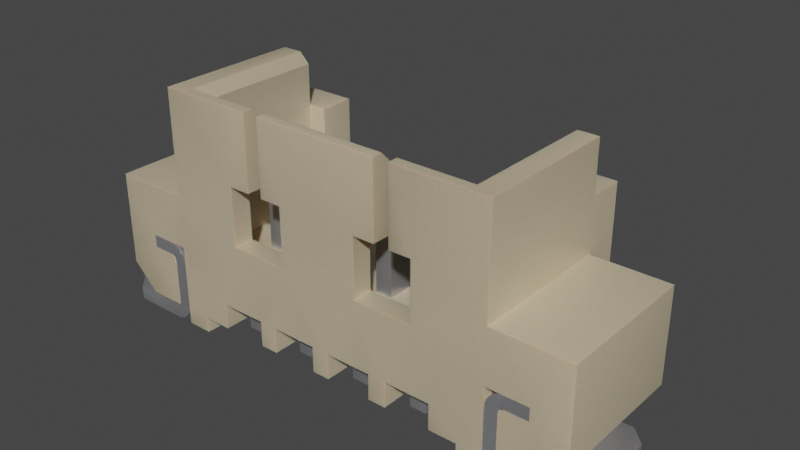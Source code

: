# Source: Molex_PicoBlade_53398-0471_1x04-1MP_P1.25mm_Vertical.blend  (saved by Blender 3.2.14; exported with 4.5.12 LTS)
import bpy
from mathutils import Matrix  # noqa: F401  (used for matrix-valued properties, if any)

bpy.ops.wm.read_factory_settings(use_empty=True)
scene = bpy.context.scene
scene.name = 'Scene'

# ---- collections
col_collection = bpy.data.collections.new('Collection'); scene.collection.children.link(col_collection)

# ---- materials (node trees are filled in below, after node groups)
mat_plastic_case_beige = bpy.data.materials.new('plastic_case_beige')
mat_plastic_case_beige.use_transparent_shadow = False
mat_plastic_case_beige.preview_render_type = 'CUBE'
mat_metal_pins = bpy.data.materials.new('metal_pins')
mat_metal_pins.use_transparent_shadow = False
mat_metal_pins.preview_render_type = 'CUBE'

# ---- node groups
ng_auto_smooth = bpy.data.node_groups.new('Auto Smooth', 'GeometryNodeTree')
_s = ng_auto_smooth.interface.new_socket(name='Geometry', in_out='OUTPUT', socket_type='NodeSocketGeometry')
_s = ng_auto_smooth.interface.new_socket(name='Geometry', in_out='INPUT', socket_type='NodeSocketGeometry')
_s = ng_auto_smooth.interface.new_socket(name='Angle', in_out='INPUT', socket_type='NodeSocketFloat')
_s.subtype = 'ANGLE'
_s.min_value = 0.0
_s.max_value = 3.142
ng_auto_smooth.is_modifier = True
_N = ng_auto_smooth.nodes; _L = ng_auto_smooth.links
n0 = _N.new('NodeGroupOutput'); n0.name = 'Group Output'; n0.location = (480, -100)
n1 = _N.new('NodeGroupInput'); n1.name = 'Group Input'; n1.location = (-420, -300)
n2 = _N.new('NodeGroupInput'); n2.name = 'Group Input.001'; n2.location = (-60, -100)
n3 = _N.new('GeometryNodeSetShadeSmooth'); n3.name = 'Set Shade Smooth'; n3.location = (120, -100)
n3.domain = 'EDGE'
n4 = _N.new('GeometryNodeSetShadeSmooth'); n4.name = 'Set Shade Smooth.001'; n4.location = (300, -100)
n5 = _N.new('GeometryNodeInputMeshEdgeAngle'); n5.name = 'Edge Angle'; n5.location = (-420, -220)
n6 = _N.new('GeometryNodeInputEdgeSmooth'); n6.name = 'Is Edge Smooth'; n6.location = (-60, -160)
n7 = _N.new('GeometryNodeInputShadeSmooth'); n7.name = 'Is Face Smooth'; n7.location = (-240, -340)
n8 = _N.new('FunctionNodeBooleanMath'); n8.name = 'Boolean Math'; n8.location = (-60, -220)
n9 = _N.new('FunctionNodeCompare'); n9.name = 'Compare'; n9.location = (-240, -180)
n9.operation = 'LESS_EQUAL'
_L.new(n5.outputs[0], n9.inputs[0])
_L.new(n4.outputs[0], n0.inputs[0])
_L.new(n1.outputs[1], n9.inputs[1])
_L.new(n9.outputs[0], n8.inputs[0])
_L.new(n7.outputs[0], n8.inputs[1])
_L.new(n2.outputs[0], n3.inputs[0])
_L.new(n6.outputs[0], n3.inputs[1])
_L.new(n3.outputs[0], n4.inputs[0])
_L.new(n8.outputs[0], n3.inputs[2])
n0.is_active_output = True

# ---- material node trees
mat_plastic_case_beige.use_nodes = True; mat_plastic_case_beige.node_tree.nodes.clear()
_N = mat_plastic_case_beige.node_tree.nodes; _L = mat_plastic_case_beige.node_tree.links
n0 = _N.new('ShaderNodeMapping'); n0.name = 'Mapping'; n0.location = (-1285, 476)
n0.inputs[3].default_value = (3.0, 1.0, 1.0)
n1 = _N.new('ShaderNodeOutputMaterial'); n1.name = 'Material Output.001'; n1.location = (26, 511)
n2 = _N.new('ShaderNodeTexCoord'); n2.name = 'Texture Coordinate'; n2.location = (-1524, 391)
n3 = _N.new('ShaderNodeTexNoise'); n3.name = 'Noise Texture'; n3.location = (-936, 387)
n3.inputs[2].default_value = 80.0
n3.inputs[3].default_value = 10.8
n3.inputs[4].default_value = 0.917
n3.inputs[8].default_value = 1.6
n4 = _N.new('ShaderNodeBump'); n4.name = 'Bump'; n4.location = (-650, 112)
n4.inputs[0].default_value = 0.05
n4.inputs[1].default_value = 1.0
n4.inputs[2].default_value = 1.0
n5 = _N.new('ShaderNodeValToRGB'); n5.name = 'ColorRamp'; n5.location = (-628, 397)
while len(n5.color_ramp.elements) > 1: n5.color_ramp.elements.remove(n5.color_ramp.elements[-1])
n5.color_ramp.elements[0].position = 0.0; n5.color_ramp.elements[0].color = (0.4187, 0.3465, 0.2389, 1.0)
_e = n5.color_ramp.elements.new(1.0); _e.color = (1.0, 0.8122, 0.55, 1.0)
n6 = _N.new('ShaderNodeBsdfPrincipled'); n6.name = 'Principled BSDF.001'; n6.location = (-306, 487)
n6.distribution = 'GGX'
n6.subsurface_method = 'BURLEY'
n6.inputs[1].default_value = 0.02
n6.inputs[2].default_value = 0.4636
n6.inputs[3].default_value = 1.4
n6.inputs[8].default_value = 1.0
n6.inputs[10].default_value = 0.1
n6.inputs[13].default_value = 0.3
n6.inputs[18].default_value = 0.2
n6.inputs[27].default_value = (0.0, 0.0, 0.0, 1.0)
n6.inputs[28].default_value = 1.0
n7 = _N.new('ShaderNodeMix'); n7.name = 'Mix'; n7.location = (-476, 367)
n7.data_type = 'RGBA'
n7.inputs[0].default_value = 0.1
n7.inputs[7].default_value = (0.2029, 0.2525, 0.1267, 1.0)
_L.new(n6.outputs[0], n1.inputs[0])
_L.new(n0.outputs[0], n3.inputs[0])
_L.new(n2.outputs[0], n0.inputs[0])
_L.new(n3.outputs[0], n5.inputs[0])
_L.new(n3.outputs[0], n4.inputs[3])
_L.new(n4.outputs[0], n6.inputs[5])
_L.new(n5.outputs[0], n7.inputs[6])
_L.new(n7.outputs[2], n6.inputs[0])
n1.is_active_output = True
mat_metal_pins.use_nodes = True; mat_metal_pins.node_tree.nodes.clear()
_N = mat_metal_pins.node_tree.nodes; _L = mat_metal_pins.node_tree.links
n0 = _N.new('ShaderNodeMapping'); n0.name = 'Mapping'; n0.location = (-1447, -91)
n0.inputs[3].default_value = (4.8, 1.2, 1.1)
n1 = _N.new('ShaderNodeBsdfPrincipled'); n1.name = 'Principled BSDF'; n1.location = (-560, 254)
n1.distribution = 'GGX'
n1.subsurface_method = 'BURLEY'
n1.inputs[1].default_value = 0.7818
n1.inputs[2].default_value = 0.2886
n1.inputs[3].default_value = 1.45
n1.inputs[13].default_value = 0.0
n1.inputs[27].default_value = (0.0, 0.0, 0.0, 1.0)
n1.inputs[28].default_value = 1.0
n2 = _N.new('ShaderNodeOutputMaterial'); n2.name = 'Material Output.002'; n2.location = (-205, 253)
n2.width = 213
n3 = _N.new('ShaderNodeTexNoise'); n3.name = 'Noise Texture.002'; n3.location = (-1228, -73)
n3.inputs[2].default_value = 0.1
n3.inputs[3].default_value = 7.0
n3.inputs[4].default_value = 0.6
n3.inputs[8].default_value = 0.4
n4 = _N.new('ShaderNodeTexCoord'); n4.name = 'Texture Coordinate'; n4.location = (-1636, -116)
n5 = _N.new('ShaderNodeMix'); n5.name = 'Mix.001'; n5.location = (-921, 45)
n5.data_type = 'RGBA'
n5.inputs[6].default_value = (0.9398, 0.9547, 1.0, 1.0)
n5.inputs[7].default_value = (0.13, 0.1259, 0.1359, 1.0)
n6 = _N.new('ShaderNodeBump'); n6.name = 'Bump.001'; n6.location = (-1001, -227)
n6.inputs[0].default_value = 0.05
n6.inputs[1].default_value = 0.01
n6.inputs[2].default_value = 1.0
_L.new(n1.outputs[0], n2.inputs[0])
_L.new(n3.outputs[0], n6.inputs[3])
_L.new(n0.outputs[0], n3.inputs[0])
_L.new(n3.outputs[0], n5.inputs[0])
_L.new(n4.outputs[3], n0.inputs[0])
_L.new(n5.outputs[2], n1.inputs[0])
_L.new(n6.outputs[0], n1.inputs[5])
n2.is_active_output = True

# ---- world
world_world = bpy.data.worlds.new('World'); scene.world = world_world
world_world.use_nodes = True; world_world.node_tree.nodes.clear()
_N = world_world.node_tree.nodes; _L = world_world.node_tree.links
n0 = _N.new('ShaderNodeOutputWorld'); n0.name = 'World Output'; n0.location = (300, 300)
n1 = _N.new('ShaderNodeBackground'); n1.name = 'Background'; n1.location = (10, 300)
n1.inputs[0].default_value = (0.05088, 0.05088, 0.05088, 1.0)
_L.new(n1.outputs[0], n0.inputs[0])
n0.is_active_output = True
world_world.color = (0.05088, 0.05088, 0.05088)
world_world.use_sun_shadow = False
world_world.sun_shadow_jitter_overblur = 0.0

# ---- meshes
me_shape_9_indexedfaceset = bpy.data.meshes.new('SHAPE_9_IndexedFaceSet')
me_shape_9_indexedfaceset.from_pydata([(-1.093, -0.6693, 0.6693), (1.093, -0.6693, 1.772), (0.6004, -0.6693, 1.772), (0.4823, -0.6693, 1.28), (-0.7677, -0.6693, 0.8268), (-1.093, 0.2756, 1.772), (-1.171, -0.748, 1.85), (-1.171, 0.2756, 1.85), (-0.6004, -0.748, 1.85), (-0.6004, -0.8268, 1.28), (-0.6004, -0.8268, 1.85), (-0.6004, -0.6693, 1.772), (-1.467, -0.8268, 0.6299), (-0.9154, -0.8268, 0.1181), (-0.4232, -0.8268, 0.315), (-0.0689, -0.8268, 0.1181), (0.0689, -0.8268, 0.1181), (0.4232, -0.8268, 0.1181), (1.329, -0.8268, 0.4921), (1.427, -0.8268, 0.4921), (1.427, -0.8268, 0.1378), (1.428, -0.8268, 0.131), (0.6004, -0.8268, 1.85), (0.7677, -0.8268, 0.8268), (0.315, -0.8268, 1.28), (-0.7677, -0.8268, 0.8268), (-1.329, -0.8268, 1.85), (-1.43, -0.8268, 0.1243), (-1.644, -0.8268, 0.6299), (-1.329, 0.6299, 0.0), (-1.329, -0.8268, 0.0), (-1.329, -0.8268, 0.1378), (-1.329, 0.2756, 1.043), (-1.329, -0.8268, 1.043), (-1.329, 0.2756, 1.85), (-1.329, 0.5512, 1.457), (-1.329, 0.5512, 0.6693), (-1.093, 0.2756, 0.6693), (-1.093, -0.6693, 1.772), (-0.7677, -0.8268, 1.28), (-0.6004, -0.6693, 1.28), (-1.329, 0.03937, 0.6299), (-1.329, -0.8268, 0.6299), (-1.88, -0.8268, 0.09843), (-1.456, -0.8268, 0.09977), (-1.447, -0.8268, 0.1037), (-1.439, -0.8268, 0.11), (-1.429, -0.8268, 0.5023), (-1.456, -0.8268, 0.5302), (-1.644, -0.8268, 0.5315), (-1.398, -0.8268, 0.6115), (-1.369, -0.8268, 0.5896), (-1.347, -0.8268, 0.561), (-1.329, -0.8268, 0.4921), (-1.347, -0.8268, 0.0689), (-1.369, -0.8268, 0.04036), (-1.427, 0.03937, 0.4921), (-1.427, -0.8268, 0.4921), (-1.427, -0.8268, 0.1181), (-1.428, -0.8268, 0.131), (-1.427, -0.8268, 0.1378), (-1.329, 0.03937, 0.1181), (-1.432, 0.03937, 0.1181), (-1.722, -0.8268, 0.1181), (-1.919, -0.8268, 0.315), (-1.919, 0.2756, 1.043), (-1.919, -0.8268, 1.043), (-0.7677, -0.6693, 1.28), (-0.315, -0.8268, 1.28), (-0.315, -0.6693, 0.8268), (-0.315, -0.8268, 0.8268), (-0.4823, -0.8268, 1.28), (-0.4823, -0.6693, 1.28), (-0.315, -0.6693, 1.28), (-0.4823, -0.8268, 1.85), (-0.4823, -0.748, 1.85), (0.4823, -0.748, 1.85), (0.4823, -0.8268, 1.28), (0.4823, -0.8268, 1.85), (0.4823, -0.6693, 1.772), (0.315, -0.6693, 1.28), (0.315, -0.8268, 0.8268), (0.315, -0.6693, 0.8268), (0.7677, -0.6693, 0.8268), (0.7677, -0.6693, 1.28), (0.7677, -0.8268, 1.28), (0.6004, -0.8268, 1.28), (0.6004, -0.748, 1.85), (0.6004, -0.6693, 1.28), (1.171, -0.748, 1.85), (1.329, 0.2756, 1.85), (1.329, -0.8268, 0.0), (1.329, -0.8268, 0.1378), (1.329, 0.5512, 1.457), (1.329, -0.8268, 1.85), (1.329, -0.8268, 1.043), (1.329, 0.2756, 0.1181), (1.329, 0.2756, 1.043), (1.919, 0.2756, 1.043), (1.919, -0.8268, 1.043), (1.722, 0.2756, 0.1181), (1.919, -0.8268, 0.315), (1.722, -0.8268, 0.1181), (1.432, 0.03937, 0.1181), (1.427, 0.03937, 0.1181), (1.43, -0.8268, 0.1243), (1.88, -0.8268, 0.09843), (1.456, -0.8268, 0.09977), (1.427, -0.8268, 0.1181), (1.429, -0.8268, 0.5023), (1.432, -0.8268, 0.5118), (1.439, -0.8268, 0.52), (1.447, -0.8268, 0.5262), (1.456, -0.8268, 0.5302), (1.644, -0.8268, 0.5315), (1.644, -0.8268, 0.6299), (1.398, -0.8268, 0.6115), (1.347, -0.8268, 0.561), (1.333, -0.8268, 0.5278), (1.333, -0.8268, 0.1021), (1.431, -0.8268, 0.004695), (1.467, 0.03937, 0.5315), (1.467, -0.8268, 0.5315), (1.329, 0.03937, 0.6299), (1.329, -0.8268, 0.6299), (1.329, 0.03937, 0.4921), (1.132, 0.6299, 0.0), (1.132, -0.8268, 0.0), (1.132, -0.8268, 0.1181), (0.9154, 0.6299, 0.1181), (0.9154, -0.8268, 0.1181), (0.9154, -0.8268, 0.315), (0.561, -0.8268, 0.315), (0.9154, 0.6299, 0.315), (0.8012, -0.7087, 0.315), (0.6752, 0.5118, 0.315), (0.561, 0.6299, 0.315), (0.561, 0.6299, 0.1181), (0.561, -0.8268, 0.1181), (0.4232, 0.6299, 0.1181), (0.4232, -0.8268, 0.315), (0.1831, -0.4626, 0.315), (0.1831, 0.5118, 0.315), (0.3091, 0.5118, 0.315), (0.0689, -0.8268, 0.315), (-0.0689, 0.6299, 0.1181), (0.0689, 0.6299, 0.1181), (-0.0689, -0.8268, 0.315), (-0.4232, 0.6299, 0.315), (-0.1831, -0.4626, 0.315), (-0.1831, -0.7087, 0.315), (-0.3091, -0.4626, 0.315), (-0.3091, -0.2264, 0.315), (-0.4232, -0.8268, 0.1181), (-0.4232, 0.6299, 0.1181), (-0.561, -0.8268, 0.1181), (-0.561, 0.6299, 0.1181), (-0.561, -0.8268, 0.315), (-0.9154, 0.6299, 0.315), (-0.6752, -0.7087, 0.315), (-0.9154, -0.8268, 0.315), (-1.132, -0.8268, 0.1181), (-0.9154, 0.6299, 0.1181), (-1.132, -0.8268, 0.0), (-1.132, 0.6299, 0.1181), (-1.132, 0.6299, 0.0), (1.329, 0.6299, 0.0), (1.329, 0.6299, 0.6693), (-1.329, 0.6299, 0.6693), (-0.561, 0.6299, 0.315), (-0.0689, 0.6299, 0.315), (0.0689, 0.6299, 0.315), (0.4232, 0.6299, 0.315), (1.132, 0.6299, 0.1181), (1.093, 0.2756, 0.6693), (-0.1831, -0.4626, 0.6693), (-0.3091, -0.4626, 0.6693), (0.1831, -0.4626, 0.6693), (-0.8012, -0.4626, 0.6693), (-0.8012, -0.2264, 0.6693), (0.8012, -0.2264, 0.6693), (0.6752, -0.4626, 0.6693), (-1.329, 0.2756, 1.457), (-1.329, 0.2756, 0.1181), (-1.722, 0.2756, 0.1181), (-1.919, 0.2756, 0.315), (-1.329, 0.03937, 0.1312), (-1.329, 0.03937, 0.1378), (-1.333, -0.8268, 0.1021), (-1.398, -0.8268, 0.01846), (-1.431, -0.8268, 0.004695), (-1.467, 0.03937, 0.0), (-1.329, 0.03937, 0.1246), (-1.093, 0.2756, 1.457), (-0.9547, 0.2756, 1.457), (-0.4823, -0.6693, 1.772), (1.093, -0.6693, 0.6693), (1.093, 0.2756, 1.772), (-1.467, 0.03937, 0.6299), (-1.431, -0.8268, 0.6252), (-1.333, -0.8268, 0.5278), (-1.329, 0.03937, 0.4921), (-1.431, 0.03937, 0.6252), (-1.369, 0.03937, 0.5896), (-1.333, 0.03937, 0.5278), (-1.398, 0.03937, 0.6115), (-1.347, 0.03937, 0.561), (-1.998, -0.7087, 0.09843), (-1.998, -0.7087, 0.0), (-1.467, -0.8268, 0.0), (-1.88, -0.8268, 0.0), (-1.467, 0.03937, 0.5315), (-1.467, -0.8268, 0.5315), (-1.432, -0.8268, 0.5118), (-1.439, -0.8268, 0.52), (-1.447, -0.8268, 0.5262), (-1.432, -0.8268, 0.1181), (-1.467, 0.03937, 0.09843), (-1.447, 0.03937, 0.1037), (-1.439, 0.03937, 0.11), (-1.467, -0.8268, 0.09843), (-1.429, 0.03937, 0.5023), (-1.432, 0.03937, 0.5118), (-1.439, 0.03937, 0.52), (-1.447, 0.03937, 0.5262), (-1.456, 0.03937, 0.5302), (-1.88, 0.03937, 0.0), (-1.88, 0.03937, 0.09843), (-1.456, 0.03937, 0.09977), (-1.427, 0.03937, 0.1181), (-1.33, 0.03937, 0.1181), (-1.339, 0.03937, 0.08652), (-1.354, 0.03937, 0.05783), (-1.376, 0.03937, 0.03363), (-1.403, 0.03937, 0.01531), (-1.434, 0.03937, 0.003881), (1.171, 0.2756, 1.85), (1.329, 0.2756, 1.457), (1.329, 0.03937, 0.1378), (1.354, 0.03937, 0.05783), (1.467, 0.03937, 0.0), (1.347, -0.8268, 0.0689), (1.369, -0.8268, 0.04036), (1.398, -0.8268, 0.01846), (1.329, 0.03937, 0.1181), (1.33, 0.03937, 0.1181), (1.329, 0.03937, 0.1312), (1.329, 0.03937, 0.1246), (1.919, 0.2756, 0.315), (0.9547, 0.5512, 1.457), (0.9547, 0.2756, 1.457), (1.093, 0.2756, 1.457), (0.9547, 0.5512, 0.6693), (1.329, 0.5512, 0.6693), (1.88, 0.03937, 0.0), (1.88, 0.03937, 0.09843), (1.456, 0.03937, 0.09977), (1.447, 0.03937, 0.1037), (1.339, 0.03937, 0.08652), (1.376, 0.03937, 0.03363), (1.403, 0.03937, 0.01531), (1.434, 0.03937, 0.003881), (1.467, 0.03937, 0.09843), (1.439, 0.03937, 0.11), (1.467, -0.8268, 0.09843), (1.447, -0.8268, 0.1037), (1.439, -0.8268, 0.11), (1.432, -0.8268, 0.1181), (1.998, -0.07874, 0.0), (1.998, -0.7087, 0.0), (1.467, -0.8268, 0.0), (1.88, -0.8268, 0.0), (1.398, 0.03937, 0.6115), (1.347, 0.03937, 0.561), (1.333, 0.03937, 0.5278), (1.467, -0.8268, 0.6299), (1.431, -0.8268, 0.6252), (1.369, -0.8268, 0.5896), (1.427, 0.03937, 0.4921), (1.429, 0.03937, 0.5023), (1.447, 0.03937, 0.5262), (1.456, 0.03937, 0.5302), (1.998, -0.7087, 0.09843), (1.432, 0.03937, 0.5118), (1.439, 0.03937, 0.52), (1.467, 0.03937, 0.6299), (1.431, 0.03937, 0.6252), (1.369, 0.03937, 0.5896), (0.6752, -0.7087, 0.315), (0.8012, 0.5118, 0.315), (0.8012, -0.2264, 0.315), (0.8012, -0.4626, 0.315), (0.8012, 0.8268, 0.0), (0.8012, 0.6299, 0.1772), (0.6752, -0.2264, 0.315), (0.6752, -0.4626, 0.315), (0.6752, -0.7087, 0.1181), (0.6752, 0.5709, 0.0), (0.6752, 0.6299, 0.1772), (0.3091, -0.2264, 0.315), (0.3091, -0.4626, 0.315), (0.3091, 0.4724, 0.1181), (0.3091, 0.8268, 0.1772), (0.3091, 0.6299, 0.1772), (0.1831, -0.2264, 0.315), (0.1831, -0.7087, 0.315), (0.1831, 0.4724, 0.1181), (0.1831, 0.8268, 0.1772), (0.1831, 0.6299, 0.1772), (0.3091, -0.7087, 0.315), (0.3091, -0.7087, 0.1181), (0.1831, -0.7087, 0.1181), (-0.1831, 0.6299, 0.1772), (-0.3091, 0.5118, 0.315), (-0.3091, 0.5709, 0.0), (-0.3091, 0.8268, 0.1772), (-0.3091, -0.7087, 0.315), (-0.1831, -0.7087, 0.1181), (-0.1831, 0.5118, 0.315), (-0.1831, -0.2264, 0.315), (-0.8012, -0.2264, 0.315), (-0.8012, -0.4626, 0.315), (-0.8012, 0.4724, 0.1181), (-0.8012, 0.6299, 0.1772), (-0.8012, -0.7087, 0.315), (-0.8012, -0.7087, 0.1181), (-0.6752, -0.2264, 0.315), (-0.6752, -0.4626, 0.315), (-0.6752, -0.7087, 0.1181), (-0.6752, 0.8268, 0.0), (-0.6752, 0.8268, 0.1772), (-0.6752, 0.6299, 0.1772), (-0.6752, 0.5118, 0.315), (-0.8012, 0.5118, 0.315), (0.9547, 0.2756, 0.6693), (-0.9547, 0.5512, 1.457), (-0.9547, 0.5512, 0.6693), (-0.9547, 0.2756, 0.6693), (-0.1831, -0.2264, 0.6693), (-0.3091, -0.2264, 0.6693), (-0.1831, -0.2264, 1.339), (-0.3091, -0.2264, 1.339), (0.1831, -0.2264, 0.6693), (0.3091, -0.4626, 0.6693), (0.3091, -0.2264, 0.6693), (-0.6752, -0.2264, 0.6693), (-0.6752, -0.2264, 1.339), (-0.6752, -0.4626, 0.6693), (0.8012, -0.2264, 1.339), (0.8012, -0.4626, 1.339), (0.6752, -0.2264, 0.6693), (0.6752, -0.2264, 1.339), (0.8012, -0.4626, 0.6693), (-1.998, -0.07874, 0.09843), (-1.998, -0.07874, 0.0), (1.998, -0.07874, 0.09843), (0.8012, -0.7087, 0.1181), (0.8012, 0.4724, 0.1181), (0.6752, 0.4724, 0.1181), (0.8012, 0.8268, 0.1772), (0.6752, 0.8268, 0.1772), (0.8012, 0.5709, 0.0), (0.6752, 0.8268, 0.0), (0.1831, 0.8268, 0.0), (0.3091, 0.8268, 0.0), (0.3091, 0.5709, 0.0), (0.1831, 0.5709, 0.0), (-0.3091, 0.6299, 0.1772), (-0.1831, 0.8268, 0.1772), (-0.1831, 0.8268, 0.0), (-0.3091, 0.8268, 0.0), (-0.3091, 0.4724, 0.1181), (-0.1831, 0.5709, 0.0), (-0.3091, -0.7087, 0.1181), (-0.1831, 0.4724, 0.1181), (-0.8012, 0.8268, 0.1772), (-0.8012, 0.5709, 0.0), (-0.6752, 0.5709, 0.0), (-0.8012, 0.8268, 0.0), (-0.6752, 0.4724, 0.1181), (-0.2894, -0.4232, 1.535), (-0.2028, -0.4232, 1.535), (-0.1831, -0.4626, 1.339), (-0.2028, -0.2657, 1.535), (-0.3091, -0.4626, 1.339), (-0.2894, -0.2657, 1.535), (0.1831, -0.2264, 1.339), (0.1831, -0.4626, 1.339), (0.3091, -0.2264, 1.339), (0.3091, -0.4626, 1.339), (0.2894, -0.4232, 1.535), (0.2894, -0.2657, 1.535), (0.2028, -0.2657, 1.535), (-0.6949, -0.4232, 1.535), (-0.6949, -0.2657, 1.535), (-0.8012, -0.2264, 1.339), (-0.8012, -0.4626, 1.339), (-0.6752, -0.4626, 1.339), (0.7815, -0.4232, 1.535), (0.7815, -0.2657, 1.535), (0.6752, -0.4626, 1.339), (0.2028, -0.4232, 1.535), (-0.7815, -0.2657, 1.535), (-0.7815, -0.4232, 1.535), (0.6949, -0.2657, 1.535), (0.6949, -0.4232, 1.535)], [], [(67, 0, 4), (69, 4, 0), (38, 0, 67), (11, 67, 40), (11, 38, 67), (195, 72, 73), (80, 73, 69), (80, 69, 82), (196, 83, 82), (196, 82, 69), (196, 69, 0), (84, 83, 196), (79, 80, 3), (79, 195, 73), (79, 73, 80), (2, 88, 84), (1, 2, 84), (1, 84, 196), (10, 26, 6), (8, 10, 6), (34, 6, 26), (7, 6, 34), (7, 38, 6), (5, 38, 7), (38, 11, 8), (38, 8, 6), (11, 40, 9), (10, 8, 11), (10, 11, 9), (28, 66, 33), (64, 66, 28), (49, 64, 28), (12, 28, 33), (39, 26, 10), (39, 33, 26), (42, 12, 33), (57, 49, 212), (9, 39, 10), (63, 64, 49), (68, 71, 74), (25, 42, 33), (25, 33, 39), (60, 63, 49), (60, 49, 57), (27, 60, 59), (216, 63, 60), (216, 60, 27), (161, 31, 53), (161, 30, 31), (160, 53, 42), (160, 161, 53), (160, 42, 25), (163, 30, 161), (13, 161, 160), (24, 68, 74), (24, 74, 78), (157, 160, 25), (157, 25, 70), (77, 24, 78), (14, 157, 70), (153, 155, 157), (153, 157, 14), (85, 22, 94), (85, 86, 22), (81, 68, 24), (81, 70, 68), (147, 14, 70), (144, 70, 81), (144, 147, 70), (16, 15, 147), (16, 147, 144), (140, 144, 81), (132, 81, 23), (132, 140, 81), (95, 23, 85), (95, 85, 94), (17, 140, 132), (138, 17, 132), (131, 132, 23), (124, 23, 95), (124, 131, 23), (18, 131, 124), (275, 124, 95), (128, 130, 131), (128, 131, 18), (115, 95, 99), (115, 275, 95), (114, 19, 122), (92, 128, 18), (20, 19, 114), (105, 21, 20), (267, 105, 20), (91, 128, 92), (91, 127, 128), (102, 20, 114), (102, 267, 20), (101, 102, 114), (101, 114, 115), (101, 115, 99), (32, 35, 182), (26, 182, 34), (29, 168, 36), (183, 29, 36), (33, 182, 26), (33, 32, 182), (61, 29, 183), (31, 61, 187), (30, 61, 31), (30, 29, 61), (183, 36, 32), (35, 32, 36), (5, 7, 34), (5, 34, 182), (5, 182, 193), (0, 193, 37), (38, 5, 193), (38, 193, 0), (9, 67, 39), (9, 40, 67), (42, 198, 12), (42, 41, 198), (212, 49, 28), (212, 28, 12), (48, 12, 199), (48, 212, 12), (215, 199, 50), (215, 48, 199), (51, 214, 215), (51, 215, 50), (213, 214, 51), (52, 213, 51), (200, 57, 47), (200, 47, 213), (200, 213, 52), (53, 57, 200), (60, 57, 53), (58, 46, 216), (209, 210, 43), (209, 43, 220), (209, 220, 44), (31, 58, 60), (31, 60, 53), (190, 44, 45), (190, 209, 44), (188, 58, 31), (54, 58, 188), (189, 45, 46), (189, 190, 45), (55, 46, 58), (55, 189, 46), (55, 58, 54), (212, 56, 57), (212, 211, 56), (58, 216, 27), (58, 27, 59), (60, 58, 59), (230, 61, 183), (229, 230, 183), (62, 229, 183), (184, 62, 183), (63, 216, 62), (63, 62, 184), (64, 63, 184), (64, 184, 185), (66, 64, 185), (66, 185, 65), (33, 66, 65), (33, 65, 32), (39, 4, 25), (39, 67, 4), (25, 69, 70), (25, 4, 69), (70, 73, 68), (70, 69, 73), (68, 72, 71), (68, 73, 72), (74, 195, 75), (71, 72, 195), (71, 195, 74), (76, 74, 75), (76, 78, 74), (79, 3, 77), (78, 76, 79), (78, 79, 77), (77, 80, 24), (77, 3, 80), (24, 82, 81), (24, 80, 82), (81, 83, 23), (81, 82, 83), (23, 84, 85), (23, 83, 84), (85, 88, 86), (85, 84, 88), (22, 2, 87), (86, 88, 2), (86, 2, 22), (89, 22, 87), (94, 22, 89), (90, 89, 236), (90, 94, 89), (244, 96, 166), (253, 167, 166), (253, 166, 96), (91, 244, 166), (92, 238, 244), (92, 244, 91), (237, 93, 97), (95, 237, 97), (94, 90, 237), (94, 237, 95), (253, 97, 93), (97, 253, 96), (95, 98, 99), (95, 97, 98), (99, 248, 101), (99, 98, 248), (101, 100, 102), (101, 248, 100), (245, 96, 244), (104, 96, 245), (103, 96, 104), (100, 96, 103), (102, 103, 267), (102, 100, 103), (108, 105, 267), (108, 21, 105), (20, 21, 108), (122, 115, 114), (122, 275, 115), (113, 276, 275), (113, 275, 122), (112, 116, 276), (112, 276, 113), (277, 112, 111), (277, 116, 112), (110, 277, 111), (117, 277, 110), (118, 109, 19), (118, 110, 109), (118, 117, 110), (18, 118, 19), (20, 18, 19), (108, 267, 266), (270, 106, 271), (270, 264, 106), (270, 107, 264), (92, 20, 108), (92, 18, 20), (120, 265, 107), (120, 107, 270), (119, 92, 108), (241, 119, 108), (243, 266, 265), (243, 265, 120), (242, 108, 266), (242, 266, 243), (242, 241, 108), (122, 19, 278), (122, 278, 121), (124, 275, 285), (124, 285, 123), (124, 125, 18), (124, 123, 125), (166, 126, 127), (166, 127, 91), (127, 126, 173), (127, 173, 128), (129, 128, 173), (129, 130, 128), (129, 131, 130), (129, 133, 131), (134, 132, 131), (134, 288, 132), (295, 132, 288), (291, 134, 131), (294, 132, 295), (290, 291, 131), (136, 294, 135), (289, 136, 135), (133, 289, 290), (133, 136, 289), (131, 133, 290), (136, 132, 294), (138, 136, 137), (138, 132, 136), (139, 138, 137), (139, 17, 138), (139, 140, 17), (139, 172, 140), (309, 144, 140), (309, 305, 144), (141, 144, 305), (300, 309, 140), (304, 144, 141), (299, 300, 140), (171, 304, 142), (143, 171, 142), (172, 143, 299), (172, 171, 143), (140, 172, 299), (171, 144, 304), (16, 171, 146), (16, 144, 171), (145, 16, 146), (145, 15, 16), (145, 147, 15), (145, 170, 147), (150, 14, 147), (150, 316, 14), (151, 14, 316), (149, 150, 147), (152, 14, 151), (319, 149, 147), (148, 152, 313), (170, 313, 318), (170, 318, 319), (170, 148, 313), (147, 170, 319), (148, 14, 152), (153, 148, 154), (153, 14, 148), (156, 153, 154), (156, 155, 153), (156, 157, 155), (156, 169, 157), (159, 160, 157), (159, 324, 160), (321, 160, 324), (327, 159, 157), (320, 160, 321), (326, 327, 157), (158, 320, 333), (332, 158, 333), (169, 332, 326), (169, 158, 332), (157, 169, 326), (158, 160, 320), (13, 158, 162), (13, 160, 158), (164, 13, 162), (164, 161, 13), (165, 163, 161), (165, 161, 164), (165, 29, 30), (165, 30, 163), (53, 41, 42), (53, 201, 41), (173, 166, 167), (133, 173, 167), (126, 166, 173), (129, 173, 133), (136, 133, 167), (172, 136, 167), (137, 136, 172), (139, 137, 172), (171, 172, 167), (145, 146, 171), (145, 171, 170), (156, 154, 148), (156, 148, 169), (168, 158, 169), (168, 148, 170), (168, 171, 167), (168, 170, 171), (168, 169, 148), (164, 162, 158), (164, 158, 168), (29, 165, 164), (29, 164, 168), (181, 352, 196), (180, 196, 352), (174, 196, 180), (343, 181, 196), (334, 180, 350), (334, 174, 180), (177, 343, 196), (344, 350, 181), (344, 181, 343), (344, 334, 350), (252, 167, 253), (252, 344, 342), (252, 334, 344), (338, 342, 177), (338, 177, 175), (0, 176, 175), (0, 178, 347), (0, 347, 176), (345, 339, 176), (345, 176, 347), (179, 178, 0), (337, 345, 179), (337, 339, 345), (37, 337, 179), (37, 179, 0), (336, 338, 339), (336, 252, 342), (336, 342, 338), (336, 339, 337), (168, 336, 36), (0, 177, 196), (0, 175, 177), (167, 336, 168), (167, 252, 336), (335, 35, 36), (335, 36, 336), (35, 193, 182), (335, 194, 193), (335, 193, 35), (183, 185, 184), (32, 65, 185), (32, 185, 183), (192, 61, 230), (187, 61, 186), (186, 61, 192), (186, 31, 187), (192, 31, 186), (230, 188, 31), (230, 31, 192), (231, 54, 188), (231, 188, 230), (232, 55, 54), (232, 54, 231), (233, 189, 55), (233, 55, 232), (234, 190, 189), (234, 189, 233), (235, 209, 190), (235, 190, 234), (191, 209, 235), (193, 194, 337), (193, 337, 37), (195, 79, 76), (195, 76, 75), (87, 1, 89), (2, 1, 87), (251, 1, 196), (251, 196, 174), (197, 1, 251), (202, 12, 198), (202, 199, 12), (205, 50, 199), (205, 199, 202), (203, 51, 50), (203, 50, 205), (206, 52, 51), (206, 51, 203), (204, 200, 52), (204, 52, 206), (201, 53, 200), (201, 200, 204), (41, 205, 202), (41, 203, 205), (41, 206, 203), (41, 201, 204), (41, 204, 206), (198, 41, 202), (43, 210, 208), (43, 208, 207), (208, 210, 209), (354, 209, 191), (354, 208, 209), (226, 354, 191), (225, 211, 212), (225, 212, 48), (224, 48, 215), (224, 225, 48), (223, 215, 214), (223, 224, 215), (222, 214, 213), (222, 223, 214), (221, 213, 47), (221, 222, 213), (56, 47, 57), (56, 221, 47), (219, 62, 216), (219, 216, 46), (218, 46, 45), (218, 219, 46), (228, 45, 44), (228, 218, 45), (217, 44, 220), (217, 228, 44), (220, 43, 207), (217, 207, 353), (217, 353, 227), (217, 220, 207), (223, 221, 56), (223, 222, 221), (223, 225, 224), (223, 211, 225), (223, 56, 211), (229, 62, 219), (191, 227, 226), (191, 217, 227), (235, 228, 217), (235, 217, 191), (231, 230, 229), (234, 218, 228), (234, 228, 235), (232, 231, 229), (233, 219, 218), (233, 229, 219), (233, 218, 234), (233, 232, 229), (1, 197, 236), (1, 236, 89), (197, 251, 237), (90, 236, 197), (90, 197, 237), (261, 270, 240), (261, 120, 270), (260, 243, 120), (260, 120, 261), (259, 242, 243), (259, 243, 260), (239, 241, 242), (239, 242, 259), (258, 119, 241), (258, 241, 239), (245, 92, 119), (245, 119, 258), (247, 92, 245), (246, 92, 247), (238, 92, 246), (244, 238, 246), (244, 246, 247), (245, 244, 247), (248, 96, 100), (248, 98, 97), (248, 97, 96), (249, 251, 250), (93, 237, 251), (93, 251, 249), (93, 249, 252), (93, 252, 253), (104, 263, 103), (240, 254, 255), (240, 255, 262), (261, 262, 256), (261, 240, 262), (258, 104, 245), (260, 256, 257), (260, 261, 256), (239, 104, 258), (259, 257, 263), (259, 263, 104), (259, 260, 257), (259, 104, 239), (256, 262, 264), (256, 264, 107), (257, 107, 265), (257, 256, 107), (263, 265, 266), (263, 257, 265), (103, 266, 267), (103, 263, 266), (271, 106, 282), (271, 282, 269), (269, 270, 271), (268, 240, 270), (268, 270, 269), (254, 240, 268), (274, 18, 125), (274, 118, 18), (273, 117, 118), (273, 118, 274), (287, 277, 117), (287, 117, 273), (272, 116, 277), (272, 277, 287), (286, 276, 116), (286, 116, 272), (285, 275, 276), (285, 276, 286), (279, 278, 19), (279, 19, 109), (283, 109, 110), (283, 279, 109), (284, 110, 111), (284, 283, 110), (280, 111, 112), (280, 284, 111), (281, 112, 113), (281, 280, 112), (121, 113, 122), (121, 281, 113), (264, 282, 106), (262, 355, 282), (262, 255, 355), (262, 282, 264), (121, 278, 279), (121, 279, 283), (121, 283, 284), (121, 284, 280), (121, 280, 281), (272, 287, 123), (273, 123, 287), (286, 272, 123), (274, 123, 273), (125, 123, 274), (285, 286, 123), (296, 288, 134), (296, 134, 356), (291, 356, 134), (290, 356, 291), (293, 361, 357), (289, 293, 357), (289, 357, 290), (292, 361, 293), (359, 292, 293), (356, 290, 357), (135, 298, 293), (135, 293, 289), (295, 288, 296), (294, 295, 296), (298, 358, 297), (135, 358, 298), (135, 294, 358), (362, 298, 297), (360, 298, 362), (296, 358, 294), (300, 310, 309), (299, 310, 300), (303, 365, 301), (143, 303, 301), (143, 301, 299), (364, 365, 303), (302, 364, 303), (310, 299, 301), (142, 308, 303), (142, 303, 143), (141, 305, 311), (304, 141, 311), (308, 306, 366), (142, 306, 308), (142, 304, 306), (363, 308, 366), (307, 308, 363), (311, 306, 304), (311, 305, 309), (311, 309, 310), (313, 367, 312), (313, 312, 318), (151, 316, 373), (152, 151, 373), (367, 371, 314), (313, 371, 367), (313, 152, 371), (370, 367, 314), (315, 367, 370), (373, 371, 152), (373, 316, 150), (373, 150, 317), (149, 317, 150), (319, 317, 149), (312, 372, 374), (318, 312, 374), (318, 374, 319), (369, 372, 312), (368, 369, 312), (317, 319, 374), (321, 324, 325), (320, 321, 325), (323, 322, 376), (333, 322, 323), (333, 320, 322), (378, 323, 376), (375, 323, 378), (325, 322, 320), (325, 324, 159), (325, 159, 328), (327, 328, 159), (326, 328, 327), (331, 377, 379), (332, 331, 379), (332, 379, 326), (329, 377, 331), (330, 329, 331), (328, 326, 379), (333, 323, 331), (333, 331, 332), (250, 251, 174), (250, 174, 334), (194, 335, 336), (194, 336, 337), (249, 250, 334), (249, 334, 252), (176, 384, 382), (176, 382, 175), (340, 175, 382), (340, 338, 175), (341, 339, 338), (341, 338, 340), (341, 384, 176), (341, 176, 339), (386, 387, 177), (386, 177, 342), (177, 387, 389), (177, 389, 343), (388, 343, 389), (388, 344, 343), (386, 342, 344), (386, 344, 388), (346, 347, 397), (346, 345, 347), (395, 179, 345), (395, 345, 346), (395, 396, 178), (395, 178, 179), (178, 396, 397), (178, 397, 347), (348, 352, 349), (348, 180, 352), (351, 350, 180), (351, 180, 348), (351, 400, 181), (351, 181, 350), (181, 400, 349), (181, 349, 352), (353, 208, 354), (353, 207, 208), (227, 354, 226), (227, 353, 354), (254, 355, 255), (254, 268, 355), (355, 268, 269), (355, 269, 282), (358, 296, 356), (358, 356, 357), (298, 360, 359), (298, 359, 293), (360, 362, 292), (360, 292, 359), (362, 297, 361), (362, 361, 292), (297, 358, 357), (297, 357, 361), (308, 307, 302), (308, 302, 303), (307, 363, 364), (307, 364, 302), (363, 366, 365), (363, 365, 364), (366, 306, 301), (366, 301, 365), (306, 311, 310), (306, 310, 301), (367, 315, 368), (367, 368, 312), (315, 370, 369), (315, 369, 368), (370, 314, 372), (370, 372, 369), (314, 371, 374), (314, 374, 372), (371, 373, 317), (371, 317, 374), (323, 375, 330), (323, 330, 331), (375, 378, 329), (375, 329, 330), (378, 376, 377), (378, 377, 329), (376, 322, 379), (376, 379, 377), (322, 325, 328), (322, 328, 379), (384, 381, 382), (384, 380, 381), (382, 381, 383), (340, 382, 383), (341, 383, 385), (340, 383, 341), (341, 380, 384), (341, 385, 380), (386, 401, 387), (386, 392, 401), (387, 390, 389), (387, 401, 390), (389, 390, 391), (388, 389, 391), (386, 391, 392), (388, 391, 386), (397, 393, 394), (346, 397, 394), (395, 394, 402), (346, 394, 395), (395, 403, 396), (395, 402, 403), (396, 393, 397), (396, 403, 393), (349, 398, 399), (348, 349, 399), (351, 399, 404), (348, 399, 351), (351, 405, 400), (351, 404, 405), (400, 398, 349), (400, 405, 398), (380, 385, 383), (380, 383, 381), (401, 392, 391), (401, 391, 390), (403, 402, 394), (403, 394, 393), (405, 404, 399), (405, 399, 398)])
me_shape_9_indexedfaceset.polygons.foreach_set('use_smooth', [True] * 808)
me_shape_9_indexedfaceset.polygons.foreach_set('material_index', [0, 0, 0, 0, 0, 0, 0, 0, 0, 0, 0, 0, 0, 0, 0, 0, 0, 0, 0, 0, 0, 0, 0, 0, 0, 0, 0, 0, 0, 0, 0, 0, 0, 0, 0, 0, 0, 0, 0, 0, 0, 0, 0, 0, 0, 0, 0, 0, 0, 0, 0, 0, 0, 0, 0, 0, 0, 0, 0, 0, 0, 0, 0, 0, 0, 0, 0, 0, 0, 0, 0, 0, 0, 0, 0, 0, 0, 0, 0, 0, 0, 0, 0, 0, 0, 0, 0, 0, 0, 0, 0, 0, 0, 0, 0, 0, 0, 0, 0, 0, 0, 0, 0, 0, 0, 0, 0, 0, 0, 0, 0, 0, 0, 0, 0, 0, 0, 0, 0, 0, 0, 1, 1, 1, 1, 1, 1, 1, 1, 1, 1, 1, 1, 1, 1, 1, 1, 1, 1, 1, 1, 1, 1, 1, 1, 1, 1, 1, 1, 1, 1, 0, 0, 1, 1, 1, 0, 0, 0, 0, 0, 0, 0, 0, 0, 0, 0, 0, 0, 0, 0, 0, 0, 0, 0, 0, 0, 0, 0, 0, 0, 0, 0, 0, 0, 0, 0, 0, 0, 0, 0, 0, 0, 0, 0, 0, 0, 0, 0, 0, 0, 0, 0, 0, 0, 0, 0, 0, 0, 0, 0, 0, 0, 0, 0, 0, 0, 0, 0, 0, 0, 0, 0, 0, 0, 1, 1, 1, 1, 1, 1, 1, 1, 1, 1, 1, 1, 1, 1, 1, 1, 1, 1, 1, 1, 1, 1, 1, 1, 1, 1, 1, 1, 1, 1, 1, 1, 1, 0, 0, 0, 0, 0, 0, 0, 0, 0, 0, 0, 0, 0, 0, 0, 0, 0, 0, 0, 0, 0, 0, 0, 0, 0, 0, 0, 0, 0, 0, 0, 0, 0, 0, 0, 0, 0, 0, 0, 0, 0, 0, 0, 0, 0, 0, 0, 0, 0, 0, 0, 0, 0, 0, 0, 0, 0, 0, 0, 0, 0, 0, 0, 0, 0, 0, 0, 0, 0, 0, 0, 0, 0, 0, 0, 0, 0, 0, 0, 0, 0, 0, 0, 0, 0, 0, 0, 0, 0, 0, 0, 0, 0, 0, 0, 0, 0, 0, 0, 0, 0, 0, 0, 0, 0, 0, 0, 0, 0, 0, 0, 0, 0, 0, 0, 0, 0, 0, 0, 0, 0, 0, 0, 0, 0, 0, 0, 0, 0, 0, 0, 0, 0, 0, 0, 0, 0, 0, 0, 0, 0, 0, 0, 0, 0, 0, 0, 0, 0, 0, 0, 0, 0, 0, 0, 0, 0, 1, 1, 1, 1, 1, 1, 1, 1, 1, 1, 1, 1, 1, 1, 1, 0, 0, 0, 0, 0, 0, 0, 0, 0, 1, 1, 1, 1, 1, 1, 1, 1, 1, 1, 1, 1, 0, 0, 0, 0, 0, 0, 1, 1, 1, 1, 1, 1, 1, 1, 1, 1, 1, 1, 1, 1, 1, 1, 1, 1, 1, 1, 1, 1, 1, 1, 1, 1, 1, 1, 1, 1, 0, 0, 0, 0, 0, 1, 1, 1, 1, 1, 1, 1, 1, 1, 1, 1, 1, 1, 0, 0, 0, 0, 0, 1, 1, 1, 1, 1, 1, 1, 1, 1, 1, 1, 1, 1, 1, 1, 0, 0, 0, 0, 0, 0, 0, 0, 0, 0, 0, 1, 1, 1, 1, 1, 1, 1, 1, 1, 1, 1, 1, 1, 1, 1, 1, 1, 1, 1, 1, 1, 1, 1, 1, 1, 1, 1, 1, 1, 1, 1, 1, 1, 1, 1, 1, 1, 1, 1, 1, 1, 1, 1, 1, 1, 1, 1, 1, 1, 1, 1, 1, 1, 1, 1, 0, 0, 0, 0, 0, 0, 0, 0, 0, 0, 0, 1, 1, 1, 1, 1, 1, 1, 1, 1, 1, 1, 1, 1, 1, 1, 1, 1, 1, 1, 1, 1, 1, 1, 1, 1, 1, 1, 1, 1, 1, 1, 1, 1, 1, 1, 1, 1, 1, 1, 1, 1, 1, 1, 1, 1, 1, 1, 1, 1, 1, 1, 1, 1, 1, 1, 1, 1, 1, 1, 1, 1, 1, 1, 1, 1, 1, 1, 1, 1, 1, 1, 1, 1, 1, 1, 1, 1, 1, 1, 1, 0, 0, 0, 0, 0, 0, 1, 1, 1, 1, 1, 1, 1, 1, 1, 1, 1, 1, 1, 1, 1, 1, 1, 1, 1, 1, 1, 1, 1, 1, 1, 1, 1, 1, 1, 1, 1, 1, 1, 1, 1, 1, 1, 1, 1, 1, 1, 1, 1, 1, 1, 1, 1, 1, 1, 1, 1, 1, 1, 1, 1, 1, 1, 1, 1, 1, 1, 1, 1, 1, 1, 1, 1, 1, 1, 1, 1, 1, 1, 1, 1, 1, 1, 1, 1, 1, 1, 1, 1, 1, 1, 1, 1, 1, 1, 1, 1, 1, 1, 1, 1, 1, 1, 1, 1, 1, 1, 1, 1, 1, 1, 1, 1, 1, 1, 1, 1, 1, 1, 1, 1, 1, 1, 1, 1, 1])
_uv = me_shape_9_indexedfaceset.uv_layers.new(name='UVMap')
_uv.uv.foreach_set('vector', [0.1486, 0.5536, 0.0, 0.0, 0.1486, 0.1429, 0.3559, 0.1429, 0.1486, 0.1429, 0.0, 0.0, 0.0, 1.0, 0.0, 0.0, 0.1486, 0.5536, 0.2252, 1.0, 0.1486, 0.5536, 0.2252, 0.5536, 0.2252, 1.0, 0.0, 1.0, 0.1486, 0.5536, 0.2793, 1.0, 0.2793, 0.5536, 0.3559, 0.5536, 0.6441, 0.5536, 0.3559, 0.5536, 0.3559, 0.1429, 0.6441, 0.5536, 0.3559, 0.1429, 0.6441, 0.1429, 1.0, 0.0, 0.8514, 0.1429, 0.6441, 0.1429, 1.0, 0.0, 0.6441, 0.1429, 0.3559, 0.1429, 1.0, 0.0, 0.3559, 0.1429, 0.0, 0.0, 0.8514, 0.5536, 0.8514, 0.1429, 1.0, 0.0, 0.7207, 1.0, 0.6441, 0.5536, 0.7207, 0.5536, 0.7207, 1.0, 0.2793, 1.0, 0.3559, 0.5536, 0.7207, 1.0, 0.3559, 0.5536, 0.6441, 0.5536, 0.7748, 1.0, 0.7748, 0.5536, 0.8514, 0.5536, 1.0, 1.0, 0.7748, 1.0, 0.8514, 0.5536, 1.0, 1.0, 0.8514, 0.5536, 1.0, 0.0, 0.0, 1.0, 0.0, 0.0, 0.07143, 0.2162, 0.07143, 1.0, 0.0, 1.0, 0.07143, 0.2162, 1.0, 0.0, 0.07143, 0.2162, 0.0, 0.0, 1.0, 0.2162, 0.07143, 0.2162, 1.0, 0.0, 1.0, 1.0, 0.07692, 0.0, 0.0, 1.0, 1.0, 0.0, 0.07692, 0.0, 1.0, 1.0, 0.1379, 0.0, 1.0, 0.0, 1.0, 1.0, 0.1379, 0.0, 1.0, 1.0, 0.0, 1.0, 0.8621, 1.0, 0.0, 1.0, 0.0, 0.0, 1.0, 0.0, 1.0, 0.5, 0.8621, 1.0, 1.0, 0.0, 0.8621, 1.0, 0.0, 0.0, 0.07179, 0.3404, 0.0, 0.5638, 0.1538, 0.5638, 0.0, 0.1702, 0.0, 0.5638, 0.07179, 0.3404, 0.07179, 0.2872, 0.0, 0.1702, 0.07179, 0.3404, 0.1179, 0.3404, 0.07179, 0.3404, 0.1538, 0.5638, 0.3, 0.6915, 0.1538, 1.0, 0.3436, 1.0, 0.3, 0.6915, 0.1538, 0.5638, 0.1538, 1.0, 0.1538, 0.3404, 0.1179, 0.3404, 0.1538, 0.5638, 0.1282, 0.266, 0.07179, 0.2872, 0.1179, 0.2872, 0.3436, 0.6915, 0.3, 0.6915, 0.3436, 1.0, 0.05128, 0.06383, 0.0, 0.1702, 0.07179, 0.2872, 0.4179, 0.6915, 0.3744, 0.6915, 0.3744, 1.0, 0.3, 0.4468, 0.1538, 0.3404, 0.1538, 0.5638, 0.3, 0.4468, 0.1538, 0.5638, 0.3, 0.6915, 0.1282, 0.07447, 0.05128, 0.06383, 0.07179, 0.2872, 0.1282, 0.07447, 0.07179, 0.2872, 0.1282, 0.266, 0.1276, 0.06719, 0.1282, 0.07447, 0.128, 0.07077, 0.1268, 0.06383, 0.05128, 0.06383, 0.1282, 0.07447, 0.1268, 0.06383, 0.1282, 0.07447, 0.1276, 0.06719, 0.2051, 0.06383, 0.1538, 0.07447, 0.1538, 0.266, 0.2051, 0.06383, 0.1538, 0.0, 0.1538, 0.07447, 0.2615, 0.1702, 0.1538, 0.266, 0.1538, 0.3404, 0.2615, 0.1702, 0.2051, 0.06383, 0.1538, 0.266, 0.2615, 0.1702, 0.1538, 0.3404, 0.3, 0.4468, 0.2051, 0.0, 0.1538, 0.0, 0.2051, 0.06383, 0.2615, 0.06383, 0.2051, 0.06383, 0.2615, 0.1702, 0.5821, 0.6915, 0.4179, 0.6915, 0.3744, 1.0, 0.5821, 0.6915, 0.3744, 1.0, 0.6256, 1.0, 0.3538, 0.1702, 0.2615, 0.1702, 0.3, 0.4468, 0.3538, 0.1702, 0.3, 0.4468, 0.4179, 0.4468, 0.6256, 0.6915, 0.5821, 0.6915, 0.6256, 1.0, 0.3897, 0.1702, 0.3538, 0.1702, 0.4179, 0.4468, 0.3897, 0.06383, 0.3538, 0.06383, 0.3538, 0.1702, 0.3897, 0.06383, 0.3538, 0.1702, 0.3897, 0.1702, 0.7, 0.6915, 0.6564, 1.0, 0.8462, 1.0, 0.7, 0.6915, 0.6564, 0.6915, 0.6564, 1.0, 0.5821, 0.4468, 0.4179, 0.6915, 0.5821, 0.6915, 0.5821, 0.4468, 0.4179, 0.4468, 0.4179, 0.6915, 0.4821, 0.1702, 0.3897, 0.1702, 0.4179, 0.4468, 0.5179, 0.1702, 0.4179, 0.4468, 0.5821, 0.4468, 0.5179, 0.1702, 0.4821, 0.1702, 0.4179, 0.4468, 0.5179, 0.06383, 0.4821, 0.06383, 0.4821, 0.1702, 0.5179, 0.06383, 0.4821, 0.1702, 0.5179, 0.1702, 0.6103, 0.1702, 0.5179, 0.1702, 0.5821, 0.4468, 0.6462, 0.1702, 0.5821, 0.4468, 0.7, 0.4468, 0.6462, 0.1702, 0.6103, 0.1702, 0.5821, 0.4468, 0.8462, 0.5638, 0.7, 0.4468, 0.7, 0.6915, 0.8462, 0.5638, 0.7, 0.6915, 0.8462, 1.0, 0.6103, 0.06383, 0.6103, 0.1702, 0.6462, 0.1702, 0.6462, 0.06383, 0.6103, 0.06383, 0.6462, 0.1702, 0.7385, 0.1702, 0.6462, 0.1702, 0.7, 0.4468, 0.8462, 0.3404, 0.7, 0.4468, 0.8462, 0.5638, 0.8462, 0.3404, 0.7385, 0.1702, 0.7, 0.4468, 0.8462, 0.266, 0.7385, 0.1702, 0.8462, 0.3404, 0.8821, 0.3404, 0.8462, 0.3404, 0.8462, 0.5638, 0.7949, 0.06383, 0.7385, 0.06383, 0.7385, 0.1702, 0.7949, 0.06383, 0.7385, 0.1702, 0.8462, 0.266, 0.9282, 0.3404, 0.8462, 0.5638, 1.0, 0.5638, 0.9282, 0.3404, 0.8821, 0.3404, 0.8462, 0.5638, 0.9282, 0.2872, 0.8718, 0.266, 0.8821, 0.2872, 0.8462, 0.07447, 0.7949, 0.06383, 0.8462, 0.266, 0.8718, 0.07447, 0.8718, 0.266, 0.9282, 0.2872, 0.8724, 0.06719, 0.872, 0.07077, 0.8718, 0.07447, 0.8732, 0.06383, 0.8724, 0.06719, 0.8718, 0.07447, 0.8462, 0.0, 0.7949, 0.06383, 0.8462, 0.07447, 0.8462, 0.0, 0.7949, 0.0, 0.7949, 0.06383, 0.9487, 0.06383, 0.8718, 0.07447, 0.9282, 0.2872, 0.9487, 0.06383, 0.8732, 0.06383, 0.8718, 0.07447, 1.0, 0.1702, 0.9487, 0.06383, 0.9282, 0.2872, 1.0, 0.1702, 0.9282, 0.2872, 0.9282, 0.3404, 1.0, 0.1702, 0.9282, 0.3404, 1.0, 0.5638, 0.5638, 0.7568, 0.7872, 0.9459, 0.7872, 0.7568, 1.0, 0.0, 0.7872, 0.7568, 1.0, 0.7568, 0.0, 1.0, 0.3617, 1.0, 0.3617, 0.9459, 0.06383, 0.7568, 0.0, 1.0, 0.3617, 0.9459, 0.5638, 0.0, 0.7872, 0.7568, 1.0, 0.0, 0.5638, 0.0, 0.5638, 0.7568, 0.7872, 0.7568, 0.06383, 0.5946, 0.0, 1.0, 0.06383, 0.7568, 0.07447, 0.0, 0.06383, 0.5946, 0.07447, 0.5946, 0.0, 0.0, 0.06383, 0.5946, 0.07447, 0.0, 0.0, 0.0, 0.0, 1.0, 0.06383, 0.5946, 0.06383, 0.7568, 0.3617, 0.9459, 0.5638, 0.7568, 0.7872, 0.9459, 0.5638, 0.7568, 0.3617, 0.9459, 0.8, 1.0, 1.0, 0.6667, 1.0, 0.0, 0.8, 1.0, 1.0, 0.0, 0.0, 0.0, 0.8, 1.0, 0.0, 0.0, 0.0, 1.0, 0.0, 0.0, 0.7143, 1.0, 0.0, 1.0, 1.0, 0.0, 1.0, 1.0, 0.7143, 1.0, 1.0, 0.0, 0.7143, 1.0, 0.0, 0.0, 1.0, 0.0, 0.0, 1.0, 0.0, 0.0, 1.0, 0.0, 1.0, 1.0, 0.0, 1.0, 0.0, 1.0, 1.0, 0.0, 0.0, 0.0, 0.0, 1.0, 1.0, 1.0, 1.0, 0.0, 0.8438, 0.75, 0.8438, 0.4286, 1.0, 0.4286, 0.8438, 0.75, 1.0, 0.4286, 1.0, 0.75, 0.8416, 0.7685, 1.0, 0.75, 0.9925, 0.8147, 0.8416, 0.7685, 0.8438, 0.75, 1.0, 0.75, 0.8354, 0.7857, 0.9925, 0.8147, 0.9707, 0.875, 0.8354, 0.7857, 0.8416, 0.7685, 0.9925, 0.8147, 0.9359, 0.9268, 0.8254, 0.8005, 0.8354, 0.7857, 0.9359, 0.9268, 0.8354, 0.7857, 0.9707, 0.875, 0.8125, 0.8119, 0.8254, 0.8005, 0.9359, 0.9268, 0.8906, 0.9665, 0.8125, 0.8119, 0.9359, 0.9268, 0.8379, 0.9915, 0.7812, 0.8214, 0.7974, 0.819, 0.8379, 0.9915, 0.7974, 0.819, 0.8125, 0.8119, 0.8379, 0.9915, 0.8125, 0.8119, 0.8906, 0.9665, 0.7812, 1.0, 0.7812, 0.8214, 0.8379, 0.9915, 0.2188, 0.8214, 0.7812, 0.8214, 0.7812, 1.0, 0.1875, 0.8214, 0.1746, 0.8005, 0.1875, 0.8119, 0.0, 0.75, 0.0, 0.0, 0.1562, 0.0, 0.0, 0.75, 0.1562, 0.0, 0.1562, 0.75, 0.0, 0.75, 0.1562, 0.75, 0.1584, 0.7685, 0.2188, 1.0, 0.1875, 0.8214, 0.2188, 0.8214, 0.2188, 1.0, 0.2188, 0.8214, 0.7812, 1.0, 0.007454, 0.8147, 0.1584, 0.7685, 0.1646, 0.7857, 0.007454, 0.8147, 0.0, 0.75, 0.1584, 0.7685, 0.1621, 0.9915, 0.1875, 0.8214, 0.2188, 1.0, 0.1094, 0.9665, 0.1875, 0.8214, 0.1621, 0.9915, 0.02931, 0.875, 0.1646, 0.7857, 0.1746, 0.8005, 0.02931, 0.875, 0.007454, 0.8147, 0.1646, 0.7857, 0.06407, 0.9268, 0.1746, 0.8005, 0.1875, 0.8214, 0.06407, 0.9268, 0.02931, 0.875, 0.1746, 0.8005, 0.06407, 0.9268, 0.1875, 0.8214, 0.1094, 0.9665, 0.0, 1.0, 1.0, 0.0, 0.0, 0.0, 0.0, 1.0, 1.0, 1.0, 1.0, 0.0, 0.0, 1.0, 0.0, 0.0, 0.316, 0.5499, 0.0, 1.0, 0.316, 0.5499, 0.6527, 0.8866, 1.0, 1.0, 0.0, 1.0, 0.6527, 0.8866, 0.7857, 0.9964, 0.7857, 1.0, 1.0, 1.0, 0.7857, 0.75, 0.7857, 0.9964, 1.0, 1.0, 0.7857, 0.7366, 0.7857, 0.75, 1.0, 1.0, 1.0, 0.0, 0.7857, 0.7366, 1.0, 1.0, 0.0, 0.0, 0.0, 0.7366, 0.7857, 0.7366, 0.0, 0.0, 0.7857, 0.7366, 1.0, 0.0, 0.0, 0.0, 0.0, 1.0, 1.0, 1.0, 0.0, 0.0, 1.0, 1.0, 1.0, 0.0, 0.0, 1.0, 0.0, 0.0, 1.0, 0.0, 0.0, 1.0, 1.0, 0.0, 1.0, 1.0, 0.0, 1.0, 0.0, 0.0, 1.0, 0.0, 0.0, 1.0, 1.0, 0.0, 1.0, 1.0, 1.0, 0.0, 0.0, 1.0, 0.0, 0.0, 1.0, 0.0, 1.0, 1.0, 0.0, 1.0, 0.0, 0.0, 1.0, 1.0, 1.0, 0.0, 0.0, 0.0, 0.0, 1.0, 1.0, 1.0, 0.0, 0.0, 1.0, 1.0, 1.0, 0.0, 0.0, 0.0, 0.0, 1.0, 1.0, 1.0, 1.0, 0.0, 0.0, 1.0, 0.0, 0.0, 1.0, 0.0, 1.0, 1.0, 0.0, 1.0, 1.0, 0.0, 0.8621, 1.0, 1.0, 0.5, 0.0, 0.0, 0.0, 1.0, 0.8621, 1.0, 0.0, 0.0, 0.8621, 1.0, 1.0, 0.0, 1.0, 1.0, 0.0, 0.0, 0.0, 1.0, 1.0, 1.0, 1.0, 0.0, 0.0, 0.0, 0.8621, 1.0, 0.0, 1.0, 0.0, 0.0, 1.0, 0.0, 1.0, 0.5, 0.8621, 1.0, 1.0, 0.0, 0.8621, 1.0, 0.0, 0.0, 1.0, 0.0, 0.0, 1.0, 0.0, 0.0, 1.0, 0.0, 1.0, 1.0, 0.0, 1.0, 1.0, 0.0, 0.0, 1.0, 0.0, 0.0, 1.0, 0.0, 1.0, 1.0, 0.0, 1.0, 0.0, 0.0, 1.0, 1.0, 1.0, 0.0, 0.0, 0.0, 0.0, 1.0, 1.0, 1.0, 0.0, 0.0, 1.0, 1.0, 1.0, 0.0, 0.0, 0.0, 0.0, 1.0, 1.0, 1.0, 1.0, 0.0, 0.0, 1.0, 0.0, 0.0, 1.0, 0.0, 1.0, 1.0, 0.0, 1.0, 1.0, 0.0, 0.8621, 1.0, 1.0, 0.5, 0.0, 0.0, 0.0, 1.0, 0.8621, 1.0, 0.0, 0.0, 0.8621, 1.0, 1.0, 0.0, 0.07143, 0.7838, 0.0, 0.0, 0.07143, 0.0, 0.0, 1.0, 0.0, 0.0, 0.07143, 0.7838, 1.0, 1.0, 0.07143, 0.7838, 1.0, 0.7838, 1.0, 1.0, 0.0, 1.0, 0.07143, 0.7838, 0.06383, 0.5946, 0.06383, 0.7568, 0.0, 1.0, 0.3617, 0.9459, 0.3617, 1.0, 0.0, 1.0, 0.3617, 0.9459, 0.0, 1.0, 0.06383, 0.7568, 0.0, 0.0, 0.06383, 0.5946, 0.0, 1.0, 0.07447, 0.0, 0.07447, 0.5946, 0.06383, 0.5946, 0.07447, 0.0, 0.06383, 0.5946, 0.0, 0.0, 0.7872, 0.7568, 0.7872, 0.9459, 0.5638, 0.7568, 0.5638, 0.0, 0.7872, 0.7568, 0.5638, 0.7568, 1.0, 0.0, 1.0, 0.7568, 0.7872, 0.7568, 1.0, 0.0, 0.7872, 0.7568, 0.5638, 0.0, 0.3617, 0.9459, 0.5638, 0.7568, 0.7872, 0.9459, 0.5638, 0.7568, 0.3617, 0.9459, 0.06383, 0.7568, 0.0, 0.0, 1.0, 1.0, 0.0, 1.0, 0.0, 0.0, 1.0, 0.0, 1.0, 1.0, 0.0, 1.0, 1.0, 0.0, 0.0, 0.0, 0.0, 1.0, 1.0, 1.0, 1.0, 0.0, 0.0, 1.0, 1.0, 0.0, 0.0, 0.0, 0.0, 1.0, 1.0, 1.0, 1.0, 0.0, 0.7857, 0.00359, 1.0, 0.0, 0.7857, 0.0, 0.7857, 0.25, 1.0, 0.0, 0.7857, 0.00359, 0.7857, 0.2634, 1.0, 0.0, 0.7857, 0.25, 1.0, 1.0, 1.0, 0.0, 0.7857, 0.2634, 0.0, 1.0, 0.7857, 0.2634, 0.0, 0.2634, 0.0, 1.0, 1.0, 1.0, 0.7857, 0.2634, 0.0, 0.0, 0.316, 0.4501, 0.0, 1.0, 0.0, 0.0, 0.6527, 0.1134, 0.316, 0.4501, 1.0, 0.0, 0.6527, 0.1134, 0.0, 0.0, 0.8438, 0.25, 1.0, 0.5714, 0.8438, 0.5714, 0.8438, 0.25, 1.0, 0.25, 1.0, 0.5714, 0.8416, 0.2315, 0.9925, 0.1853, 1.0, 0.25, 0.8416, 0.2315, 1.0, 0.25, 0.8438, 0.25, 0.8354, 0.2143, 0.9707, 0.125, 0.9925, 0.1853, 0.8354, 0.2143, 0.9925, 0.1853, 0.8416, 0.2315, 0.9359, 0.07322, 0.8354, 0.2143, 0.8254, 0.1995, 0.9359, 0.07322, 0.9707, 0.125, 0.8354, 0.2143, 0.8125, 0.1881, 0.9359, 0.07322, 0.8254, 0.1995, 0.8906, 0.03349, 0.9359, 0.07322, 0.8125, 0.1881, 0.8379, 0.008518, 0.7974, 0.181, 0.7812, 0.1786, 0.8379, 0.008518, 0.8125, 0.1881, 0.7974, 0.181, 0.8379, 0.008518, 0.8906, 0.03349, 0.8125, 0.1881, 0.7812, 0.0, 0.8379, 0.008518, 0.7812, 0.1786, 0.2188, 0.1786, 0.7812, 0.0, 0.7812, 0.1786, 0.1875, 0.1786, 0.1875, 0.1881, 0.1746, 0.1995, 0.0, 0.25, 0.1562, 1.0, 0.0, 1.0, 0.0, 0.25, 0.1562, 0.25, 0.1562, 1.0, 0.0, 0.25, 0.1584, 0.2315, 0.1562, 0.25, 0.2188, 0.0, 0.2188, 0.1786, 0.1875, 0.1786, 0.2188, 0.0, 0.7812, 0.0, 0.2188, 0.1786, 0.007454, 0.1853, 0.1646, 0.2143, 0.1584, 0.2315, 0.007454, 0.1853, 0.1584, 0.2315, 0.0, 0.25, 0.1621, 0.008518, 0.2188, 0.0, 0.1875, 0.1786, 0.1094, 0.03349, 0.1621, 0.008518, 0.1875, 0.1786, 0.02931, 0.125, 0.1746, 0.1995, 0.1646, 0.2143, 0.02931, 0.125, 0.1646, 0.2143, 0.007454, 0.1853, 0.06407, 0.07322, 0.1875, 0.1786, 0.1746, 0.1995, 0.06407, 0.07322, 0.1746, 0.1995, 0.02931, 0.125, 0.06407, 0.07322, 0.1094, 0.03349, 0.1875, 0.1786, 0.0, 1.0, 0.0, 0.0, 1.0, 0.0, 0.0, 1.0, 1.0, 0.0, 1.0, 1.0, 0.0, 0.0, 0.0, 1.0, 1.0, 1.0, 0.0, 0.0, 1.0, 1.0, 1.0, 0.0, 0.0, 1.0, 1.0, 0.0, 0.0, 0.0, 0.0, 1.0, 1.0, 1.0, 1.0, 0.0, 1.0, 1.0, 1.0, 0.0, 0.0, 0.0, 1.0, 1.0, 0.0, 0.0, 0.0, 1.0, 0.0, 0.0, 1.0, 0.0, 1.0, 1.0, 0.0, 0.0, 1.0, 1.0, 0.0, 1.0, 1.0, 0.0, 0.0, 1.0, 1.0, 1.0, 1.0, 0.0, 0.0, 0.0, 0.0, 1.0, 1.0, 0.0, 0.0, 1.0, 0.0, 0.0, 1.0, 0.0, 1.0, 1.0, 0.0, 1.0, 0.08108, 0.6778, 0.0, 0.0, 0.0, 1.0, 0.08108, 0.6778, 0.08108, 0.3222, 0.0, 0.0, 0.25, 0.3222, 0.0, 0.0, 0.08108, 0.3222, 0.25, 0.6778, 0.08108, 0.6778, 0.0, 1.0, 0.4122, 0.3222, 0.0, 0.0, 0.25, 0.3222, 0.4122, 0.6778, 0.25, 0.6778, 0.0, 1.0, 1.0, 0.0, 0.4122, 0.3222, 0.9189, 0.3222, 0.9189, 0.6778, 1.0, 0.0, 0.9189, 0.3222, 1.0, 1.0, 0.9189, 0.6778, 0.4122, 0.6778, 1.0, 1.0, 1.0, 0.0, 0.9189, 0.6778, 0.0, 1.0, 1.0, 1.0, 0.4122, 0.6778, 1.0, 0.0, 0.0, 0.0, 0.4122, 0.3222, 0.0, 0.0, 1.0, 1.0, 1.0, 0.0, 0.0, 0.0, 0.0, 1.0, 1.0, 1.0, 1.0, 0.0, 0.0, 1.0, 1.0, 1.0, 1.0, 0.0, 0.0, 0.0, 0.0, 1.0, 1.0, 0.0, 0.0, 1.0, 0.0, 0.0, 1.0, 0.0, 1.0, 1.0, 0.0, 1.0, 0.08108, 0.6778, 0.0, 0.0, 0.0, 1.0, 0.08108, 0.6778, 0.08108, 0.3222, 0.0, 0.0, 0.25, 0.3222, 0.0, 0.0, 0.08108, 0.3222, 0.25, 0.6778, 0.08108, 0.6778, 0.0, 1.0, 0.4122, 0.3222, 0.0, 0.0, 0.25, 0.3222, 0.4122, 0.6778, 0.25, 0.6778, 0.0, 1.0, 1.0, 0.0, 0.4122, 0.3222, 0.9189, 0.3222, 0.9189, 0.6778, 1.0, 0.0, 0.9189, 0.3222, 1.0, 1.0, 0.9189, 0.6778, 0.4122, 0.6778, 1.0, 1.0, 1.0, 0.0, 0.9189, 0.6778, 0.0, 1.0, 1.0, 1.0, 0.4122, 0.6778, 1.0, 0.0, 0.0, 0.0, 0.4122, 0.3222, 0.0, 0.0, 1.0, 1.0, 1.0, 0.0, 0.0, 0.0, 0.0, 1.0, 1.0, 1.0, 1.0, 0.0, 0.0, 1.0, 1.0, 1.0, 1.0, 0.0, 0.0, 0.0, 0.0, 1.0, 1.0, 0.0, 0.0, 1.0, 0.0, 0.0, 1.0, 0.0, 1.0, 1.0, 0.0, 1.0, 0.08108, 0.6778, 0.0, 0.0, 0.0, 1.0, 0.08108, 0.6778, 0.08108, 0.3222, 0.0, 0.0, 0.25, 0.3222, 0.0, 0.0, 0.08108, 0.3222, 0.25, 0.6778, 0.08108, 0.6778, 0.0, 1.0, 0.4122, 0.3222, 0.0, 0.0, 0.25, 0.3222, 0.4122, 0.6778, 0.25, 0.6778, 0.0, 1.0, 1.0, 0.0, 0.4122, 0.3222, 0.9189, 0.3222, 1.0, 1.0, 0.9189, 0.3222, 0.9189, 0.6778, 1.0, 1.0, 0.9189, 0.6778, 0.4122, 0.6778, 1.0, 1.0, 1.0, 0.0, 0.9189, 0.3222, 0.0, 1.0, 1.0, 1.0, 0.4122, 0.6778, 1.0, 0.0, 0.0, 0.0, 0.4122, 0.3222, 0.0, 0.0, 1.0, 1.0, 1.0, 0.0, 0.0, 0.0, 0.0, 1.0, 1.0, 1.0, 1.0, 0.0, 0.0, 1.0, 1.0, 1.0, 1.0, 0.0, 0.0, 0.0, 0.0, 1.0, 1.0, 0.0, 0.0, 1.0, 0.0, 0.0, 1.0, 0.0, 1.0, 1.0, 0.0, 1.0, 0.08108, 0.6778, 0.0, 0.0, 0.0, 1.0, 0.08108, 0.6778, 0.08108, 0.3222, 0.0, 0.0, 0.25, 0.3222, 0.0, 0.0, 0.08108, 0.3222, 0.25, 0.6778, 0.08108, 0.6778, 0.0, 1.0, 0.4122, 0.3222, 0.0, 0.0, 0.25, 0.3222, 0.4122, 0.6778, 0.25, 0.6778, 0.0, 1.0, 1.0, 0.0, 0.4122, 0.3222, 0.9189, 0.3222, 0.9189, 0.6778, 1.0, 0.0, 0.9189, 0.3222, 1.0, 1.0, 0.9189, 0.6778, 0.4122, 0.6778, 1.0, 1.0, 1.0, 0.0, 0.9189, 0.6778, 0.0, 1.0, 1.0, 1.0, 0.4122, 0.6778, 1.0, 0.0, 0.0, 0.0, 0.4122, 0.3222, 0.0, 0.0, 1.0, 1.0, 1.0, 0.0, 0.0, 0.0, 0.0, 1.0, 1.0, 1.0, 1.0, 0.0, 0.0, 1.0, 1.0, 1.0, 1.0, 0.0, 0.0, 0.0, 0.0, 1.0, 1.0, 0.0, 0.0, 0.0, 0.0, 1.0, 1.0, 0.0, 0.0, 1.0, 1.0, 1.0, 1.0, 1.0, 1.0, 0.0, 0.0, 0.0, 1.0, 1.0, 0.0, 0.0, 0.0, 1.0, 0.0, 0.0, 1.0, 1.0, 0.0, 1.0, 0.0, 0.0, 1.0, 0.0, 1.0, 1.0, 0.9259, 0.1765, 1.0, 0.0, 1.0, 1.0, 0.8444, 0.4706, 0.9259, 0.1765, 1.0, 1.0, 0.9259, 0.0, 1.0, 0.0, 0.9259, 0.1765, 0.8444, 0.1765, 0.9259, 0.1765, 0.8444, 0.4706, 0.7111, 0.4706, 0.8444, 0.4706, 1.0, 1.0, 0.6593, 0.4706, 0.7111, 0.4706, 1.0, 1.0, 0.7111, 0.1765, 0.7111, 0.4706, 0.6593, 0.4706, 0.6593, 0.1765, 0.7111, 0.1765, 0.6593, 0.4706, 0.5259, 0.4706, 0.6593, 0.4706, 1.0, 1.0, 0.4741, 0.1765, 0.5259, 0.1765, 0.5259, 0.4706, 0.4741, 0.1765, 0.5259, 0.4706, 0.4741, 0.4706, 0.2889, 0.1765, 0.3407, 0.1765, 0.3407, 0.4706, 0.2889, 0.1765, 0.3407, 0.4706, 0.2889, 0.4706, 0.0, 1.0, 0.1556, 0.4706, 0.2889, 0.4706, 0.0, 1.0, 0.3407, 0.4706, 0.4741, 0.4706, 0.0, 1.0, 0.5259, 0.4706, 1.0, 1.0, 0.0, 1.0, 0.4741, 0.4706, 0.5259, 0.4706, 0.0, 1.0, 0.2889, 0.4706, 0.3407, 0.4706, 0.07407, 0.1765, 0.1556, 0.1765, 0.1556, 0.4706, 0.07407, 0.1765, 0.1556, 0.4706, 0.0, 1.0, 0.0, 0.0, 0.07407, 0.0, 0.07407, 0.1765, 0.0, 0.0, 0.07407, 0.1765, 0.0, 1.0, 0.7541, 0.1591, 0.8015, 0.1591, 0.9111, 0.0, 0.8015, 0.3409, 0.9111, 0.0, 0.8015, 0.1591, 0.9111, 0.7273, 0.9111, 0.0, 0.8015, 0.3409, 0.6163, 0.1591, 0.7541, 0.1591, 0.9111, 0.0, 0.8593, 0.7273, 0.8015, 0.3409, 0.7541, 0.3409, 0.8593, 0.7273, 0.9111, 0.7273, 0.8015, 0.3409, 0.5689, 0.1591, 0.6163, 0.1591, 0.9111, 0.0, 0.6163, 0.3409, 0.7541, 0.3409, 0.7541, 0.1591, 0.6163, 0.3409, 0.7541, 0.1591, 0.6163, 0.1591, 0.6163, 0.3409, 0.8593, 0.7273, 0.7541, 0.3409, 0.8593, 0.9394, 1.0, 1.0, 1.0, 0.9394, 0.8593, 0.9394, 0.6163, 0.3409, 0.5689, 0.3409, 0.8593, 0.9394, 0.8593, 0.7273, 0.6163, 0.3409, 0.4311, 0.3409, 0.5689, 0.3409, 0.5689, 0.1591, 0.4311, 0.3409, 0.5689, 0.1591, 0.4311, 0.1591, 0.08889, 0.0, 0.3837, 0.1591, 0.4311, 0.1591, 0.08889, 0.0, 0.1985, 0.1591, 0.2459, 0.1591, 0.08889, 0.0, 0.2459, 0.1591, 0.3837, 0.1591, 0.2459, 0.3409, 0.3837, 0.3409, 0.3837, 0.1591, 0.2459, 0.3409, 0.3837, 0.1591, 0.2459, 0.1591, 0.1985, 0.3409, 0.1985, 0.1591, 0.08889, 0.0, 0.1407, 0.7273, 0.2459, 0.3409, 0.1985, 0.3409, 0.1407, 0.7273, 0.3837, 0.3409, 0.2459, 0.3409, 0.08889, 0.7273, 0.1407, 0.7273, 0.1985, 0.3409, 0.08889, 0.7273, 0.1985, 0.3409, 0.08889, 0.0, 0.1407, 0.9394, 0.4311, 0.3409, 0.3837, 0.3409, 0.1407, 0.9394, 0.8593, 0.9394, 0.5689, 0.3409, 0.1407, 0.9394, 0.5689, 0.3409, 0.4311, 0.3409, 0.1407, 0.9394, 0.3837, 0.3409, 0.1407, 0.7273, 0.0, 1.0, 0.1407, 0.9394, 0.0, 0.9394, 0.08889, 0.0, 0.5689, 0.1591, 0.9111, 0.0, 0.08889, 0.0, 0.4311, 0.1591, 0.5689, 0.1591, 1.0, 1.0, 0.1407, 0.9394, 0.0, 1.0, 1.0, 1.0, 0.8593, 0.9394, 0.1407, 0.9394, 1.0, 1.0, 1.0, 0.0, 0.0, 0.0, 1.0, 1.0, 0.0, 0.0, 0.0, 1.0, 0.0, 1.0, 0.6316, 0.0, 0.0, 0.0, 1.0, 1.0, 1.0, 0.0, 0.6316, 0.0, 1.0, 1.0, 0.6316, 0.0, 0.0, 1.0, 0.0, 1.0, 0.2128, 0.0, 0.0, 0.3333, 1.0, 1.0, 1.0, 0.0, 0.2128, 0.0, 1.0, 1.0, 0.2128, 0.0, 0.0, 1.0, 0.3321, 0.5552, 0.0, 1.0, 0.0, 0.0, 1.0, 1.0, 0.0, 1.0, 0.6656, 0.8888, 0.6656, 0.8888, 0.0, 1.0, 0.3321, 0.5552, 1.0, 0.9522, 0.0, 1.0, 1.0, 1.0, 1.0, 0.9046, 0.0, 1.0, 1.0, 0.9522, 1.0, 0.8571, 0.0, 0.7412, 0.0, 1.0, 1.0, 0.8571, 0.0, 1.0, 1.0, 0.9046, 1.0, 0.6279, 0.0, 0.5, 0.0, 0.7412, 1.0, 0.6279, 0.0, 0.7412, 1.0, 0.8571, 1.0, 0.4196, 0.0, 0.2929, 0.0, 0.5, 1.0, 0.4196, 0.0, 0.5, 1.0, 0.6279, 1.0, 0.2441, 0.0, 0.134, 0.0, 0.2929, 1.0, 0.2441, 0.0, 0.2929, 1.0, 0.4196, 1.0, 0.1111, 0.0, 0.03407, 0.0, 0.134, 1.0, 0.1111, 0.0, 0.134, 1.0, 0.2441, 1.0, 0.02817, 0.0, 0.0, 0.0, 0.03407, 1.0, 0.02817, 0.0, 0.03407, 1.0, 0.1111, 1.0, 0.0, 0.0, 0.0, 1.0, 0.02817, 1.0, 0.0, 1.0, 1.0, 0.0, 1.0, 1.0, 0.0, 0.0, 1.0, 0.0, 0.0, 0.0, 0.0, 1.0, 0.0, 1.0, 1.0, 0.0, 0.0, 1.0, 1.0, 0.0, 1.0, 0.0, 1.0, 0.8621, 0.0, 1.0, 1.0, 0.0, 0.0, 0.8621, 0.0, 0.0, 1.0, 0.7143, 1.0, 1.0, 0.0, 0.0, 0.0, 0.7143, 1.0, 0.0, 0.0, 0.0, 1.0, 1.0, 1.0, 1.0, 0.0, 0.7143, 1.0, 1.0, 0.9659, 0.0, 1.0, 1.0, 1.0, 1.0, 0.9659, 0.0, 0.9659, 0.0, 1.0, 1.0, 0.866, 0.0, 0.866, 0.0, 0.9659, 1.0, 0.866, 0.0, 0.9659, 1.0, 0.9659, 1.0, 0.7071, 0.0, 0.7071, 0.0, 0.866, 1.0, 0.7071, 0.0, 0.866, 1.0, 0.866, 1.0, 0.5, 0.0, 0.5, 0.0, 0.7071, 1.0, 0.5, 0.0, 0.7071, 1.0, 0.7071, 1.0, 0.2588, 0.0, 0.2588, 0.0, 0.5, 1.0, 0.2588, 0.0, 0.5, 1.0, 0.5, 1.0, 0.0, 0.0, 0.0, 0.0, 0.2588, 1.0, 0.0, 0.0, 0.2588, 1.0, 0.2588, 1.0, 1.0, 0.866, 0.5, 0.9659, 0.2588, 1.0, 1.0, 0.7071, 0.7071, 0.866, 0.5, 1.0, 1.0, 0.5, 0.866, 0.7071, 0.7071, 1.0, 1.0, 0.0, 1.0, 0.2588, 0.9659, 1.0, 1.0, 0.2588, 0.9659, 0.5, 0.866, 1.0, 0.0, 1.0, 1.0, 0.9659, 0.2588, 1.0, 0.0, 1.0, 0.0, 0.0, 1.0, 1.0, 0.0, 0.0, 1.0, 0.0, 1.0, 0.1364, 0.0, 0.0, 0.2222, 0.0, 1.0, 0.8636, 0.0, 0.0, 1.0, 1.0, 1.0, 0.8636, 0.0, 0.1364, 0.0, 0.0, 1.0, 1.0, 0.2222, 0.8636, 0.0, 1.0, 1.0, 1.0, 0.9659, 1.0, 1.0, 0.0, 1.0, 1.0, 0.9659, 0.0, 1.0, 0.0, 0.9659, 1.0, 0.866, 0.0, 0.9659, 0.0, 0.866, 1.0, 0.866, 1.0, 0.9659, 0.0, 0.9659, 1.0, 0.7071, 0.0, 0.866, 0.0, 0.7071, 1.0, 0.7071, 1.0, 0.866, 0.0, 0.866, 1.0, 0.5, 0.0, 0.7071, 0.0, 0.5, 1.0, 0.5, 1.0, 0.7071, 0.0, 0.7071, 1.0, 0.2588, 0.0, 0.5, 0.0, 0.2588, 1.0, 0.2588, 1.0, 0.5, 0.0, 0.5, 1.0, 0.0, 0.0, 0.2588, 0.0, 0.0, 1.0, 0.0, 1.0, 0.2588, 0.0, 0.2588, 1.0, 0.8165, 1.0, 1.0, 0.0, 1.0, 1.0, 0.8165, 0.0, 1.0, 0.0, 0.8165, 1.0, 0.5773, 0.0, 0.8165, 0.0, 0.5773, 1.0, 0.5773, 1.0, 0.8165, 0.0, 0.8165, 1.0, 0.2989, 0.0, 0.5773, 0.0, 0.2989, 1.0, 0.2989, 1.0, 0.5773, 0.0, 0.5773, 1.0, 0.0, 0.0, 0.2989, 0.0, 0.0, 1.0, 0.0, 1.0, 0.2989, 0.0, 0.2989, 0.0, 1.0, 0.0, 0.2222, 0.1364, 0.0, 1.0, 1.0, 0.1364, 0.0, 0.8636, 0.0, 1.0, 1.0, 0.8636, 0.0, 1.0, 0.2222, 1.0, 1.0, 0.0, 1.0, 0.1364, 0.0, 0.7071, 0.7071, 0.2588, 0.9659, 0.0, 1.0, 0.7071, 0.7071, 0.5, 0.866, 0.2588, 0.9659, 0.7071, 0.7071, 0.9659, 0.2588, 0.866, 0.5, 0.7071, 0.7071, 1.0, 0.0, 0.9659, 0.2588, 0.7071, 0.7071, 0.0, 1.0, 1.0, 0.0, 0.8235, 1.0, 0.8139, 1.0, 0.8026, 0.931, 0.7519, 0.0, 0.0, 0.8333, 0.0, 0.0, 0.7519, 0.0, 0.7519, 0.8333, 0.0, 0.8333, 0.811, 0.03286, 0.7705, 0.8447, 0.7519, 0.8333, 0.811, 0.03286, 0.7519, 0.8333, 0.7519, 0.0, 0.9846, 0.7326, 1.0, 1.0, 0.8235, 1.0, 0.8667, 0.1296, 0.7877, 0.878, 0.7705, 0.8447, 0.8667, 0.1296, 0.7705, 0.8447, 0.811, 0.03286, 0.956, 0.4896, 0.9846, 0.7326, 0.8235, 1.0, 0.916, 0.2847, 0.8026, 0.931, 0.7877, 0.878, 0.916, 0.2847, 0.8235, 1.0, 0.8026, 0.931, 0.916, 0.2847, 0.7877, 0.878, 0.8667, 0.1296, 0.916, 0.2847, 0.956, 0.4896, 0.8235, 1.0, 0.07692, 0.0, 1.0, 0.0, 1.0, 1.0, 0.07692, 0.0, 1.0, 1.0, 0.0, 1.0, 0.8, 0.0, 0.0, 0.0, 0.0, 1.0, 1.0, 1.0, 1.0, 0.3333, 0.8, 0.0, 1.0, 1.0, 0.8, 0.0, 0.0, 1.0, 1.0, 0.02817, 0.0, 0.0, 1.0, 0.0, 1.0, 0.02817, 0.0, 0.03407, 0.0, 0.0, 1.0, 0.1111, 0.0, 0.134, 0.0, 0.03407, 1.0, 0.1111, 0.0, 0.03407, 1.0, 0.02817, 1.0, 0.2441, 0.0, 0.2929, 0.0, 0.134, 1.0, 0.2441, 0.0, 0.134, 1.0, 0.1111, 1.0, 0.4196, 0.0, 0.5, 0.0, 0.2929, 1.0, 0.4196, 0.0, 0.2929, 1.0, 0.2441, 1.0, 0.6279, 0.0, 0.7412, 0.0, 0.5, 1.0, 0.6279, 0.0, 0.5, 1.0, 0.4196, 1.0, 0.8571, 0.0, 1.0, 0.0, 0.7412, 1.0, 0.8571, 0.0, 0.7412, 1.0, 0.6279, 1.0, 0.9046, 0.0, 1.0, 1.0, 0.8571, 1.0, 0.9522, 0.0, 1.0, 1.0, 0.9046, 1.0, 1.0, 0.0, 1.0, 1.0, 0.9522, 0.0, 0.0, 1.0, 0.0, 0.6656, 0.1112, 0.0, 0.0, 0.6656, 0.1112, 0.3321, 0.4448, 0.0, 1.0, 0.0, 0.0, 0.3321, 0.4448, 0.2128, 1.0, 0.0, 0.0, 0.0, 0.6667, 0.2128, 1.0, 1.0, 1.0, 1.0, 0.0, 0.2128, 1.0, 1.0, 0.0, 0.0, 0.0, 0.0, 1.0, 0.3684, 0.0, 0.0, 0.0, 1.0, 1.0, 1.0, 0.0, 0.3684, 0.0, 1.0, 1.0, 0.3684, 0.0, 0.0, 1.0, 1.0, 1.0, 1.0, 0.0, 0.0, 0.0, 1.0, 1.0, 0.0, 0.0, 0.0, 1.0, 0.1765, 1.0, 0.1974, 0.931, 0.1861, 1.0, 0.2481, 0.0, 1.0, 0.0, 1.0, 0.8333, 0.2481, 0.0, 1.0, 0.8333, 0.2481, 0.8333, 0.189, 0.03286, 0.2481, 0.8333, 0.2295, 0.8447, 0.189, 0.03286, 0.2481, 0.0, 0.2481, 0.8333, 0.01543, 0.7326, 0.1765, 1.0, 0.0, 1.0, 0.1333, 0.1296, 0.2295, 0.8447, 0.2123, 0.878, 0.1333, 0.1296, 0.189, 0.03286, 0.2295, 0.8447, 0.04396, 0.4896, 0.1765, 1.0, 0.01543, 0.7326, 0.08399, 0.2847, 0.2123, 0.878, 0.1974, 0.931, 0.08399, 0.2847, 0.1974, 0.931, 0.1765, 1.0, 0.08399, 0.2847, 0.1333, 0.1296, 0.2123, 0.878, 0.08399, 0.2847, 0.1765, 1.0, 0.04396, 0.4896, 1.0, 0.7011, 1.0, 1.0, 0.0, 1.0, 1.0, 0.7011, 0.0, 1.0, 0.0, 0.7011, 1.0, 0.4227, 0.0, 0.7011, 0.0, 0.4227, 1.0, 0.4227, 1.0, 0.7011, 0.0, 0.7011, 1.0, 0.1835, 0.0, 0.4227, 0.0, 0.1835, 1.0, 0.1835, 1.0, 0.4227, 0.0, 0.4227, 1.0, 0.0, 0.0, 0.1835, 0.0, 0.0, 1.0, 0.0, 1.0, 0.1835, 0.0, 0.1835, 0.0, 0.0, 0.0, 0.0, 1.0, 1.0, 0.0, 0.0, 1.0, 1.0, 1.0, 1.0, 0.1364, 1.0, 0.0, 0.0, 0.0, 0.7778, 0.8636, 1.0, 1.0, 0.0, 0.0, 0.0, 0.8636, 1.0, 0.0, 0.0, 0.1364, 1.0, 1.0, 0.7778, 1.0, 0.0, 0.8636, 1.0, 1.0, 0.2588, 0.0, 0.0, 1.0, 0.0, 1.0, 0.2588, 0.0, 0.2588, 0.0, 0.0, 1.0, 0.5, 0.0, 0.5, 0.0, 0.2588, 1.0, 0.5, 0.0, 0.2588, 1.0, 0.2588, 1.0, 0.7071, 0.0, 0.7071, 0.0, 0.5, 1.0, 0.7071, 0.0, 0.5, 1.0, 0.5, 1.0, 0.866, 0.0, 0.866, 0.0, 0.7071, 1.0, 0.866, 0.0, 0.7071, 1.0, 0.7071, 1.0, 0.9659, 0.0, 0.9659, 0.0, 0.866, 1.0, 0.9659, 0.0, 0.866, 1.0, 0.866, 1.0, 1.0, 0.0, 1.0, 0.0, 0.9659, 1.0, 1.0, 0.0, 0.9659, 1.0, 0.9659, 1.0, 0.2588, 1.0, 0.0, 0.0, 0.0, 1.0, 0.2588, 0.0, 0.0, 0.0, 0.2588, 1.0, 0.5, 0.0, 0.2588, 0.0, 0.5, 1.0, 0.5, 1.0, 0.2588, 0.0, 0.2588, 1.0, 0.7071, 0.0, 0.5, 0.0, 0.7071, 1.0, 0.7071, 1.0, 0.5, 0.0, 0.5, 1.0, 0.866, 0.0, 0.7071, 0.0, 0.866, 1.0, 0.866, 1.0, 0.7071, 0.0, 0.7071, 1.0, 0.9659, 0.0, 0.866, 0.0, 0.9659, 1.0, 0.9659, 1.0, 0.866, 0.0, 0.866, 1.0, 1.0, 0.0, 0.9659, 0.0, 1.0, 1.0, 1.0, 1.0, 0.9659, 0.0, 0.9659, 0.0, 0.0, 0.1364, 1.0, 0.0, 0.7778, 1.0, 0.0, 0.8636, 1.0, 0.1364, 1.0, 1.0, 0.0, 1.0, 0.7778, 0.8636, 1.0, 1.0, 0.0, 0.1364, 1.0, 0.0, 0.0, 1.0, 1.0, 0.0, 0.0, 0.2588, 0.03407, 1.0, 1.0, 0.2588, 0.03407, 0.5, 0.134, 1.0, 1.0, 0.5, 0.134, 0.7071, 0.2929, 1.0, 1.0, 0.7071, 0.2929, 0.866, 0.5, 1.0, 1.0, 0.866, 0.5, 0.9659, 0.7412, 0.866, 0.5, 0.7071, 0.2929, 1.0, 0.0, 0.5, 0.134, 1.0, 0.0, 0.7071, 0.2929, 0.9659, 0.7412, 0.866, 0.5, 1.0, 0.0, 0.2588, 0.03407, 1.0, 0.0, 0.5, 0.134, 0.0, 0.0, 1.0, 0.0, 0.2588, 0.03407, 1.0, 1.0, 0.9659, 0.7412, 1.0, 0.0, 0.0, 0.0, 1.0, 0.0, 1.0, 1.0, 0.0, 0.0, 1.0, 1.0, 0.0, 1.0, 0.1603, 1.0, 0.0, 0.375, 0.0, 1.0, 0.3141, 1.0, 0.0, 0.375, 0.1603, 1.0, 0.8718, 0.5625, 0.8333, 0.0, 0.7692, 0.375, 0.7949, 1.0, 0.8718, 0.5625, 0.7692, 0.375, 0.7949, 1.0, 0.7692, 0.375, 0.3141, 1.0, 1.0, 0.0, 0.8333, 0.0, 0.8718, 0.5625, 1.0, 0.5625, 1.0, 0.0, 0.8718, 0.5625, 0.0, 0.375, 0.3141, 1.0, 0.7692, 0.375, 1.0, 0.0, 0.0, 0.0, 0.0, 1.0, 1.0, 0.0, 0.0, 1.0, 1.0, 1.0, 0.1603, 1.0, 0.0, 1.0, 0.0, 0.375, 0.3141, 1.0, 0.1603, 1.0, 0.0, 0.375, 0.8718, 0.5625, 0.7692, 0.375, 0.8333, 0.0, 0.7949, 1.0, 0.7692, 0.375, 0.8718, 0.5625, 0.7949, 1.0, 0.3141, 1.0, 0.7692, 0.375, 1.0, 0.0, 0.8718, 0.5625, 0.8333, 0.0, 1.0, 0.5625, 0.8718, 0.5625, 1.0, 0.0, 0.0, 0.375, 0.7692, 0.375, 0.3141, 1.0, 0.1603, 1.0, 0.0, 0.375, 0.0, 1.0, 0.3141, 1.0, 0.0, 0.375, 0.1603, 1.0, 0.8718, 0.5625, 0.8333, 0.0, 0.7692, 0.375, 0.7949, 1.0, 0.8718, 0.5625, 0.7692, 0.375, 0.7949, 1.0, 0.7692, 0.375, 0.3141, 1.0, 1.0, 0.0, 0.8333, 0.0, 0.8718, 0.5625, 1.0, 0.5625, 1.0, 0.0, 0.8718, 0.5625, 0.0, 0.375, 0.3141, 1.0, 0.7692, 0.375, 1.0, 0.0, 0.0, 0.0, 0.0, 1.0, 1.0, 0.0, 0.0, 1.0, 1.0, 1.0, 0.1603, 1.0, 0.0, 1.0, 0.0, 0.375, 0.3141, 1.0, 0.1603, 1.0, 0.0, 0.375, 0.8718, 0.5625, 0.7692, 0.375, 0.8333, 0.0, 0.7949, 1.0, 0.7692, 0.375, 0.8718, 0.5625, 0.7949, 1.0, 0.3141, 1.0, 0.7692, 0.375, 1.0, 0.0, 0.8718, 0.5625, 0.8333, 0.0, 1.0, 0.5625, 0.8718, 0.5625, 1.0, 0.0, 0.0, 0.375, 0.7692, 0.375, 0.3141, 1.0, 0.0, 0.0, 1.0, 0.0, 1.0, 1.0, 0.0, 0.0, 1.0, 1.0, 0.0, 1.0, 1.0, 0.0, 0.0, 0.0, 0.0, 1.0, 1.0, 0.0, 0.0, 1.0, 1.0, 1.0, 0.1603, 1.0, 0.0, 1.0, 0.0, 0.375, 0.3141, 1.0, 0.1603, 1.0, 0.0, 0.375, 0.8718, 0.5625, 0.7692, 0.375, 0.8333, 0.0, 0.7949, 1.0, 0.7692, 0.375, 0.8718, 0.5625, 0.7949, 1.0, 0.3141, 1.0, 0.7692, 0.375, 1.0, 0.0, 0.8718, 0.5625, 0.8333, 0.0, 1.0, 0.5625, 0.8718, 0.5625, 1.0, 0.0, 0.0, 0.375, 0.7692, 0.375, 0.3141, 1.0, 0.0, 0.0, 1.0, 0.0, 1.0, 1.0, 0.0, 0.0, 1.0, 1.0, 0.0, 1.0, 0.1603, 1.0, 0.0, 0.375, 0.0, 1.0, 0.3141, 1.0, 0.0, 0.375, 0.1603, 1.0, 0.8718, 0.5625, 0.8333, 0.0, 0.7692, 0.375, 0.7949, 1.0, 0.8718, 0.5625, 0.7692, 0.375, 0.7949, 1.0, 0.7692, 0.375, 0.3141, 1.0, 1.0, 0.0, 0.8333, 0.0, 0.8718, 0.5625, 1.0, 0.5625, 1.0, 0.0, 0.8718, 0.5625, 0.0, 0.375, 0.3141, 1.0, 0.7692, 0.375, 0.1603, 1.0, 0.0, 1.0, 0.0, 0.375, 0.3141, 1.0, 0.1603, 1.0, 0.0, 0.375, 0.8718, 0.5625, 0.7692, 0.375, 0.8333, 0.0, 0.7949, 1.0, 0.7692, 0.375, 0.8718, 0.5625, 0.7949, 1.0, 0.3141, 1.0, 0.7692, 0.375, 1.0, 0.0, 0.8718, 0.5625, 0.8333, 0.0, 1.0, 0.5625, 0.8718, 0.5625, 1.0, 0.0, 0.0, 0.375, 0.7692, 0.375, 0.3141, 1.0, 0.0, 0.0, 1.0, 0.0, 1.0, 1.0, 0.0, 0.0, 1.0, 1.0, 0.0, 1.0, 0.1603, 1.0, 0.0, 0.375, 0.0, 1.0, 0.3141, 1.0, 0.0, 0.375, 0.1603, 1.0, 0.8718, 0.5625, 0.8333, 0.0, 0.7692, 0.375, 0.7949, 1.0, 0.8718, 0.5625, 0.7692, 0.375, 0.7949, 1.0, 0.7692, 0.375, 0.3141, 1.0, 1.0, 0.0, 0.8333, 0.0, 0.8718, 0.5625, 1.0, 0.5625, 1.0, 0.0, 0.8718, 0.5625, 0.0, 0.375, 0.3141, 1.0, 0.7692, 0.375, 1.0, 0.0, 0.0, 0.0, 0.0, 1.0, 1.0, 0.0, 0.0, 1.0, 1.0, 1.0, 1.0, 0.0, 1.0, 1.0, 0.0, 1.0, 1.0, 0.0, 0.0, 1.0, 0.0, 0.0, 1.0, 0.0, 1.0, 1.0, 0.0, 1.0, 1.0, 0.0, 0.0, 1.0, 0.0, 0.0, 1.0, 1.0, 1.0, 0.0, 0.0, 0.0, 1.0, 1.0, 0.0, 0.0, 0.0, 1.0, 0.0, 0.0, 1.0, 0.0, 1.0, 1.0, 0.0, 0.0, 1.0, 1.0, 0.0, 1.0, 1.0, 1.0, 0.0, 0.0, 1.0, 0.0, 1.0, 1.0, 0.0, 1.0, 0.0, 0.0, 1.0, 0.0, 0.0, 0.0, 0.0, 1.0, 1.0, 0.0, 0.0, 1.0, 1.0, 1.0, 1.0, 1.0, 1.0, 0.0, 0.0, 0.0, 1.0, 1.0, 0.0, 0.0, 0.0, 1.0, 1.0, 1.0, 1.0, 0.0, 0.0, 0.0, 1.0, 1.0, 0.0, 0.0, 0.0, 1.0, 0.0, 0.0, 1.0, 0.0, 1.0, 1.0, 0.0, 0.0, 1.0, 1.0, 0.0, 1.0, 1.0, 1.0, 0.0, 0.0, 1.0, 0.0, 1.0, 1.0, 0.0, 1.0, 0.0, 0.0, 1.0, 0.0, 0.0, 0.0, 0.0, 1.0, 1.0, 0.0, 0.0, 1.0, 1.0, 1.0, 1.0, 1.0, 0.0, 0.0, 1.0, 0.0, 1.0, 1.0, 0.0, 1.0, 0.0, 0.0, 1.0, 0.0, 0.0, 0.0, 0.0, 1.0, 1.0, 0.0, 0.0, 1.0, 1.0, 1.0, 1.0, 1.0, 1.0, 0.0, 0.0, 0.0, 1.0, 1.0, 0.0, 0.0, 0.0, 1.0, 0.0, 0.0, 1.0, 0.0, 1.0, 1.0, 0.0, 0.0, 1.0, 1.0, 0.0, 1.0, 1.0, 1.0, 0.0, 0.0, 1.0, 0.0, 1.0, 1.0, 0.0, 1.0, 0.0, 0.0, 1.0, 0.0, 0.0, 0.0, 0.0, 1.0, 1.0, 0.0, 0.0, 1.0, 1.0, 1.0, 1.0, 1.0, 1.0, 0.0, 0.0, 0.0, 1.0, 1.0, 0.0, 0.0, 0.0, 1.0, 0.0, 0.0, 1.0, 0.0, 1.0, 1.0, 0.0, 0.0, 1.0, 1.0, 0.0, 1.0, 1.0, 1.0, 0.0, 0.0, 1.0, 0.0, 1.0, 1.0, 0.0, 1.0, 0.0, 0.0, 1.0, 1.0, 0.0, 0.0, 1.0, 1.0, 1.0, 1.0, 0.0, 0.0, 0.0, 0.0, 1.0, 0.0, 0.0, 1.0, 1.0, 0.0, 1.0, 0.0, 0.0, 1.0, 0.0, 1.0, 1.0, 1.0, 1.0, 0.0, 0.0, 0.0, 1.0, 1.0, 0.0, 0.0, 0.0, 1.0, 1.0, 0.0, 0.0, 0.0, 0.0, 1.0, 1.0, 0.0, 0.0, 1.0, 1.0, 1.0, 0.0, 0.0, 1.0, 0.0, 1.0, 1.0, 0.0, 0.0, 1.0, 1.0, 0.0, 1.0, 1.0, 0.0, 0.0, 0.0, 0.0, 1.0, 1.0, 0.0, 0.0, 1.0, 1.0, 1.0, 1.0, 0.0, 0.0, 0.0, 0.0, 1.0, 1.0, 0.0, 0.0, 1.0, 1.0, 1.0, 0.0, 0.0, 0.0, 1.0, 1.0, 1.0, 0.0, 0.0, 1.0, 1.0, 1.0, 0.0, 0.0, 0.0, 1.0, 0.0, 1.0, 1.0, 0.0, 0.0, 1.0, 1.0, 0.0, 1.0, 1.0, 0.0, 0.0, 0.0, 0.0, 1.0, 1.0, 0.0, 0.0, 1.0, 1.0, 1.0, 1.0, 0.0, 0.0, 0.0, 0.0, 1.0, 1.0, 0.0, 0.0, 1.0, 1.0, 1.0, 0.0, 0.0, 0.0, 1.0, 1.0, 1.0, 0.0, 0.0, 1.0, 1.0, 1.0, 0.0, 1.0, 0.0, 0.0, 0.0, 0.0, 1.0, 1.0, 0.0, 0.0, 1.0, 1.0, 1.0, 0.0, 0.0, 1.0, 0.0, 1.0, 1.0, 0.0, 0.0, 1.0, 1.0, 0.0, 1.0, 1.0, 0.0, 0.0, 0.0, 0.0, 1.0, 1.0, 0.0, 0.0, 1.0, 1.0, 1.0, 1.0, 0.0, 0.0, 0.0, 0.0, 1.0, 1.0, 0.0, 0.0, 1.0, 1.0, 1.0, 0.0, 0.0, 0.0, 1.0, 1.0, 1.0, 0.0, 0.0, 1.0, 1.0, 1.0, 0.0, 1.0, 0.0, 0.0, 0.0, 0.0, 1.0, 1.0, 0.0, 0.0, 1.0, 1.0, 1.0, 0.0, 0.0, 1.0, 0.0, 1.0, 1.0, 0.0, 0.0, 1.0, 1.0, 0.0, 1.0, 1.0, 0.0, 0.0, 0.0, 0.0, 1.0, 1.0, 0.0, 0.0, 1.0, 1.0, 1.0, 1.0, 0.0, 0.0, 0.0, 0.0, 1.0, 1.0, 0.0, 0.0, 1.0, 1.0, 1.0, 0.0, 0.0, 0.0, 1.0, 1.0, 1.0, 0.0, 0.0, 1.0, 1.0, 1.0, 0.0, 1.0, 0.0, 0.0, 0.0, 0.0, 1.0, 1.0, 0.0, 0.0, 1.0, 1.0, 1.0, 0.0, 0.0, 1.0, 0.8438, 0.0, 1.0, 0.0, 0.0, 1.0, 0.1562, 1.0, 0.8438, 0.0, 0.0, 0.1667, 1.0, 0.8333, 1.0, 1.0, 0.0, 0.0, 0.0, 0.8333, 1.0, 0.0, 0.0, 1.0, 0.8438, 1.0, 0.1562, 0.0, 1.0, 1.0, 0.8438, 0.0, 0.0, 1.0, 0.0, 0.1667, 1.0, 0.0, 0.0, 1.0, 0.0, 0.8333, 1.0, 0.1667, 1.0, 1.0, 0.0, 0.1667, 1.0, 0.0, 0.0, 1.0, 0.0, 0.8333, 1.0, 0.1667, 1.0, 0.0, 0.0, 1.0, 0.8438, 0.0, 1.0, 0.0, 0.0, 1.0, 0.1562, 1.0, 0.8438, 0.0, 0.0, 0.1667, 1.0, 0.8333, 1.0, 1.0, 0.0, 0.0, 0.0, 0.8333, 1.0, 0.0, 0.0, 1.0, 0.8438, 1.0, 0.1562, 0.0, 1.0, 1.0, 0.8438, 0.0, 0.0, 0.0, 0.0, 0.1667, 1.0, 0.8333, 1.0, 1.0, 0.0, 0.0, 0.0, 0.8333, 1.0, 0.0, 0.0, 1.0, 0.8438, 1.0, 0.1562, 0.0, 1.0, 1.0, 0.8438, 0.0, 0.0, 1.0, 0.0, 0.1667, 1.0, 0.0, 0.0, 1.0, 0.0, 0.8333, 1.0, 0.1667, 1.0, 0.0, 0.0, 1.0, 0.8438, 0.0, 1.0, 0.0, 0.0, 1.0, 0.1562, 1.0, 0.8438, 0.0, 0.0, 0.1667, 1.0, 0.8333, 1.0, 1.0, 0.0, 0.0, 0.0, 0.8333, 1.0, 0.0, 0.0, 1.0, 0.8438, 1.0, 0.1562, 0.0, 1.0, 1.0, 0.8438, 0.0, 0.0, 1.0, 0.0, 0.1667, 1.0, 0.0, 0.0, 1.0, 0.0, 0.8333, 1.0, 0.1667, 1.0, 0.0, 0.0, 1.0, 0.8438, 0.0, 1.0, 0.0, 0.0, 1.0, 0.1562, 1.0, 0.8438, 0.0, 0.0, 1.0, 0.0, 1.0, 1.0, 0.0, 0.0, 1.0, 1.0, 0.0, 1.0, 0.0, 0.0, 1.0, 0.0, 1.0, 1.0, 0.0, 0.0, 1.0, 1.0, 0.0, 1.0, 0.0, 0.0, 1.0, 0.0, 1.0, 1.0, 0.0, 0.0, 1.0, 1.0, 0.0, 1.0, 0.0, 0.0, 1.0, 0.0, 1.0, 1.0, 0.0, 0.0, 1.0, 1.0, 0.0, 1.0])
me_shape_9_indexedfaceset.materials.append(mat_plastic_case_beige)
me_shape_9_indexedfaceset.materials.append(mat_metal_pins)
me_shape_9_indexedfaceset.update()

# ---- objects
ob_shape_9_indexedfaceset = bpy.data.objects.new('SHAPE_9_IndexedFaceSet', me_shape_9_indexedfaceset)

# ---- transforms, parenting, visibility, modifiers, constraints
ob_shape_9_indexedfaceset.location = (0.0, 0.0, 0.0)
ob_shape_9_indexedfaceset.scale = (2.54, 2.54, 2.54)
_m = ob_shape_9_indexedfaceset.modifiers.new('Bevel', 'BEVEL')
_m.segments = 3
_m = ob_shape_9_indexedfaceset.modifiers.new('Auto Smooth', 'NODES')
_m.node_group = ng_auto_smooth
_gi = [s.identifier for s in ng_auto_smooth.interface.items_tree if s.item_type == 'SOCKET' and s.in_out == 'INPUT']
_m[_gi[1]] = 0.5236  # Angle

# ---- collection membership
col_collection.objects.link(ob_shape_9_indexedfaceset)

# ---- scene / render settings (as saved in the file)
scene.frame_start = 1; scene.frame_end = 250; scene.frame_set(1)
scene.render.engine = 'BLENDER_EEVEE_NEXT'
scene.cycles.sampling_pattern = 'TABULATED_SOBOL'
scene.cycles.use_light_tree = False
scene.view_settings.view_transform = 'Filmic'
bpy.context.view_layer.update()

# ---- added for rendering (the .blend has no active camera and no usable light): camera, sun
cam_auto = bpy.data.cameras.new('AutoCamera')
cam_auto.lens = 50.0
cam_auto.sensor_width = 36.0
cam_auto.clip_end = 1000.0
ob_auto_camera = bpy.data.objects.new('AutoCamera', cam_auto)
scene.collection.objects.link(ob_auto_camera)
ob_auto_camera.location = (11.0545, -13.2654, 11.1936)
ob_auto_camera.rotation_euler = (1.09748, -7.21219e-08, 0.694738)
scene.camera = ob_auto_camera
light_auto_sun = bpy.data.lights.new('AutoSun', 'SUN')
light_auto_sun.energy = 3.0
light_auto_sun.angle = 0.0523599
ob_auto_sun = bpy.data.objects.new('AutoSun', light_auto_sun)
scene.collection.objects.link(ob_auto_sun)
ob_auto_sun.rotation_euler = (0.872665, 0.174533, 0.523599)
bpy.context.view_layer.update()
